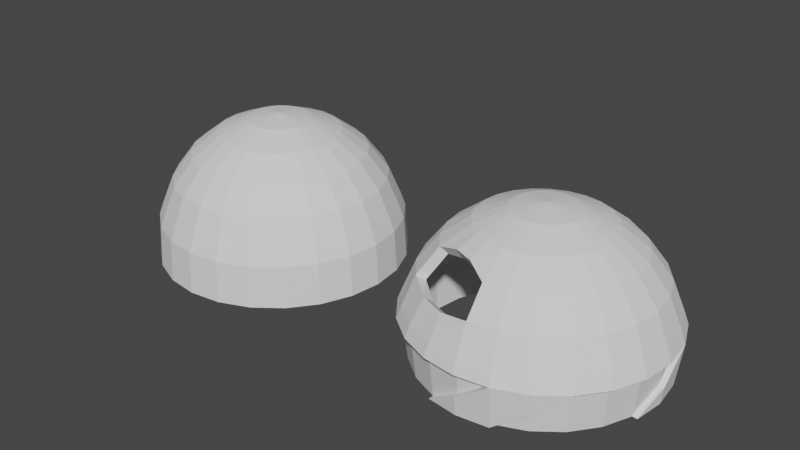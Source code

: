 # Source: wetgenes-3dprint-catball-feeder.blend  (saved by Blender 2.83.19; exported with 4.5.12 LTS)
import bpy
from mathutils import Matrix  # noqa: F401  (used for matrix-valued properties, if any)

bpy.ops.wm.read_factory_settings(use_empty=True)
scene = bpy.context.scene
scene.name = 'Scene'

# ---- collections
col_collection = bpy.data.collections.new('Collection'); scene.collection.children.link(col_collection)

# ---- world
world_world = bpy.data.worlds.new('World'); scene.world = world_world
world_world.use_nodes = True; world_world.node_tree.nodes.clear()
_N = world_world.node_tree.nodes; _L = world_world.node_tree.links
n0 = _N.new('ShaderNodeOutputWorld'); n0.name = 'World Output'; n0.location = (300, 300)
n1 = _N.new('ShaderNodeBackground'); n1.name = 'Background'; n1.location = (10, 300)
n1.inputs[0].default_value = (0.05088, 0.05088, 0.05088, 1.0)
_L.new(n1.outputs[0], n0.inputs[0])
n0.is_active_output = True
world_world.color = (0.05088, 0.05088, 0.05088)
world_world.use_sun_shadow = False
world_world.sun_shadow_jitter_overblur = 0.0

# ---- meshes
me_plane_007 = bpy.data.meshes.new('Plane.007')
me_plane_007.from_pydata([(8.0, 24.0, 3.378e-07), (8.0, -36.0, 2.718e-06), (8.0, 22.0, 4.888e-07), (8.0, -38.0, 2.869e-06), (28.2, 5.327e-05, 7.309e-06), (28.2, -60.0, 4.53e-06), (27.2, -53.8, 4.062e-06), (24.8, -48.0, 3.624e-06), (21.0, -43.0, 3.246e-06), (16.0, -39.2, 2.96e-06), (10.2, -36.8, 2.778e-06), (10.2, 23.2, 9.894e-07), (16.0, 20.8, 2.729e-06), (21.0, 17.0, 4.36e-06), (24.8, 12.0, 5.758e-06), (27.2, 6.2, 6.841e-06), (25.3, 5.341e-05, 6.799e-06), (25.3, -60.0, 4.53e-06), (25.3, -54.3, 4.1e-06), (23.1, -49.0, 3.699e-06), (19.6, -44.4, 3.352e-06), (15.0, -40.9, 3.088e-06), (9.7, -38.7, 2.922e-06), (-0.02473, -36.0, 2.718e-06), (9.7, 21.3, 9.984e-07), (15.0, 19.1, 2.589e-06), (19.6, 15.6, 4.089e-06), (23.1, 11.0, 5.377e-06), (25.3, 5.7, 6.368e-06), (-0.02473, 22.0, -1.661e-06), (-0.02473, 21.5, -1.623e-06), (8.0, 23.0, 4.133e-07), (8.0, -37.0, 2.793e-06), (-0.02473, -35.5, 2.68e-06), (8.0, 23.18, -6.212), (8.0, -36.82, -6.212), (8.0, 21.25, -5.694), (8.0, -38.75, -5.694), (27.2, -54.01, -1.605), (24.8, -48.41, -3.106), (21.0, -43.58, -4.4), (16.0, -39.91, -5.383), (10.2, -37.59, -6.005), (10.2, 22.41, -6.005), (16.0, 20.09, -5.383), (21.0, 16.42, -4.4), (24.8, 11.59, -3.106), (27.2, 5.989, -1.605), (25.3, -54.49, -1.475), (23.1, -49.38, -2.847), (19.6, -44.93, -4.038), (15.0, -41.55, -4.943), (9.7, -39.43, -5.513), (-0.02473, -36.82, -6.212), (9.7, 20.57, -5.513), (15.0, 18.45, -4.943), (19.6, 15.07, -4.038), (23.1, 10.63, -2.847), (25.3, 5.506, -1.475), (-0.02473, 21.25, -5.694), (-0.02473, 20.77, -5.565), (8.0, 22.22, -5.953), (8.0, -37.78, -5.953), (-0.02473, -36.34, -6.341), (8.0, 20.78, -12.0), (8.0, -39.22, -12.0), (8.0, 19.05, -11.0), (8.0, -40.95, -11.0), (27.2, -54.63, -3.1), (24.8, -49.61, -6.0), (21.0, -45.28, -8.5), (16.0, -41.99, -10.4), (10.2, -39.91, -11.6), (10.2, 20.09, -11.6), (16.0, 18.01, -10.4), (21.0, 14.72, -8.5), (24.8, 10.39, -6.0), (27.2, 5.369, -3.1), (25.3, -55.06, -2.85), (23.1, -50.47, -5.5), (19.6, -46.49, -7.8), (15.0, -43.46, -9.55), (9.7, -41.55, -10.65), (-0.02473, -39.22, -12.0), (9.7, 18.45, -10.65), (15.0, 16.54, -9.55), (19.6, 13.51, -7.8), (23.1, 9.526, -5.5), (25.3, 4.936, -2.85), (-0.02473, 19.05, -11.0), (-0.02473, 18.62, -10.75), (8.0, 19.92, -11.5), (8.0, -40.08, -11.5), (-0.02473, -38.78, -12.25), (8.0, 16.97, -16.97), (8.0, -43.03, -16.97), (8.0, 15.56, -15.56), (8.0, -44.44, -15.56), (27.2, -55.62, -4.384), (24.8, -51.51, -8.485), (21.0, -47.98, -12.02), (16.0, -45.29, -14.71), (10.2, -43.6, -16.4), (10.2, 16.4, -16.4), (16.0, 14.71, -14.71), (21.0, 12.02, -12.02), (24.8, 8.485, -8.485), (27.2, 4.384, -4.384), (25.3, -55.97, -4.031), (23.1, -52.22, -7.778), (19.6, -48.97, -11.03), (15.0, -46.49, -13.51), (9.7, -44.94, -15.06), (-0.02473, -43.03, -16.97), (9.7, 15.06, -15.06), (15.0, 13.51, -13.51), (19.6, 11.03, -11.03), (23.1, 7.778, -7.778), (25.3, 4.031, -4.031), (-0.02473, 15.56, -15.56), (-0.02473, 15.2, -15.2), (8.0, 16.26, -16.26), (8.0, -43.74, -16.26), (-0.02473, -42.68, -17.32), (8.0, 12.0, -20.78), (8.0, -48.0, -20.78), (8.0, 11.0, -19.05), (8.0, -49.0, -19.05), (27.2, -56.9, -5.369), (24.8, -54.0, -10.39), (21.0, -51.5, -14.72), (16.0, -49.6, -18.01), (10.2, -48.4, -20.09), (10.2, 11.6, -20.09), (16.0, 10.4, -18.01), (21.0, 8.5, -14.72), (24.8, 6.0, -10.39), (27.2, 3.1, -5.369), (25.3, -57.15, -4.936), (23.1, -54.5, -9.526), (19.6, -52.2, -13.51), (15.0, -50.45, -16.54), (9.7, -49.35, -18.45), (-0.02474, -48.0, -20.78), (9.7, 10.65, -18.45), (15.0, 9.55, -16.54), (19.6, 7.8, -13.51), (23.1, 5.5, -9.526), (25.3, 2.85, -4.936), (-0.02473, 11.0, -19.05), (-0.02473, 10.75, -18.62), (4.463, -71.72, 20.3), (-0.02474, -47.75, -21.22), (8.0, 6.212, -23.18), (8.0, -53.79, -23.18), (8.0, 5.694, -21.25), (8.0, -54.31, -21.25), (27.2, -58.4, -5.989), (24.8, -56.89, -11.59), (21.0, -55.6, -16.42), (16.0, -54.62, -20.09), (10.2, -54.0, -22.41), (10.2, 6.005, -22.41), (16.0, 5.383, -20.09), (21.0, 4.4, -16.42), (24.8, 3.106, -11.59), (27.2, 1.605, -5.989), (25.3, -58.52, -5.506), (23.1, -57.15, -10.63), (19.6, -55.96, -15.07), (15.0, -55.06, -18.45), (9.7, -54.49, -20.57), (-0.02474, -53.79, -23.18), (9.7, 5.513, -20.57), (15.0, 4.943, -18.45), (19.6, 4.038, -15.07), (23.1, 2.847, -10.63), (25.3, 1.475, -5.506), (-0.02473, 5.694, -21.25), (-0.02473, 5.565, -20.77), (8.0, 5.953, -22.22), (8.0, -54.05, -22.22), (-0.02474, -53.66, -23.67), (8.0, 4.959e-05, -24.0), (8.0, -60.0, -24.0), (8.0, 4.959e-05, -22.0), (8.0, -60.0, -22.0), (27.2, -60.0, -6.2), (24.8, -60.0, -12.0), (21.0, -60.0, -17.0), (16.0, -60.0, -20.8), (10.2, -60.0, -23.2), (10.2, 4.959e-05, -23.2), (16.0, 4.959e-05, -20.8), (21.0, 4.959e-05, -17.0), (24.8, 4.959e-05, -12.0), (27.2, 5.341e-05, -6.2), (25.3, -60.0, -5.7), (23.1, -60.0, -11.0), (19.6, -60.0, -15.6), (15.0, -60.0, -19.1), (9.7, -60.0, -21.3), (-0.02474, -60.0, -24.0), (9.7, 4.959e-05, -21.3), (15.0, 4.959e-05, -19.1), (19.6, 4.959e-05, -15.6), (23.1, 4.959e-05, -11.0), (25.3, 5.341e-05, -5.7), (-0.02473, 4.578e-05, -22.0), (-0.02473, 4.578e-05, -21.5), (8.0, 4.959e-05, -23.0), (8.0, -60.0, -23.0), (-0.02474, -60.0, -24.5), (8.0, -6.212, -23.18), (8.0, -66.21, -23.18), (8.0, -5.694, -21.25), (8.0, -65.69, -21.25), (27.2, -61.6, -5.989), (24.8, -63.11, -11.59), (21.0, -64.4, -16.42), (16.0, -65.38, -20.09), (10.2, -66.0, -22.41), (10.2, -6.005, -22.41), (15.05, -5.383, -20.09), (22.45, -3.96, -14.78), (24.8, -3.106, -11.59), (27.2, -1.605, -5.989), (25.3, -61.48, -5.506), (23.1, -62.85, -10.63), (19.6, -64.04, -15.07), (15.0, -64.94, -18.45), (9.7, -65.51, -20.57), (-0.02474, -66.21, -23.18), (9.7, -5.513, -20.57), (13.55, -4.943, -18.45), (20.56, -3.634, -13.56), (23.1, -2.847, -10.63), (25.3, -1.475, -5.506), (-0.02473, -5.694, -21.25), (-0.02473, -5.565, -20.77), (8.0, -5.953, -22.22), (8.0, -65.95, -22.22), (-0.02474, -66.34, -23.67), (8.0, -12.0, -20.78), (8.0, -72.0, -20.78), (8.0, -11.0, -19.05), (8.0, -71.0, -19.05), (27.2, -63.1, -5.369), (24.8, -66.0, -10.39), (21.0, -68.5, -14.72), (16.0, -70.4, -18.01), (10.2, -71.6, -20.09), (10.2, -11.6, -20.09), (15.05, -10.4, -18.01), (22.45, -7.65, -13.25), (24.8, -6.0, -10.39), (27.2, -3.1, -5.369), (25.3, -62.85, -4.936), (23.1, -65.5, -9.526), (19.6, -67.8, -13.51), (15.0, -69.55, -16.54), (9.7, -70.65, -18.45), (-0.02474, -72.0, -20.78), (9.7, -10.65, -18.45), (13.55, -9.55, -16.54), (20.56, -7.02, -12.16), (23.1, -5.5, -9.526), (25.3, -2.85, -4.936), (-0.02473, -11.0, -19.05), (-0.02473, -10.75, -18.62), (8.0, -11.5, -19.92), (8.0, -71.5, -19.92), (-0.02474, -72.25, -21.22), (8.0, -16.97, -16.97), (8.0, -76.97, -16.97), (8.0, -15.56, -15.56), (8.0, -75.56, -15.56), (27.2, -64.38, -4.384), (24.8, -68.49, -8.485), (21.0, -72.02, -12.02), (16.0, -74.71, -14.71), (10.2, -76.41, -16.4), (10.2, -16.4, -16.4), (16.0, -14.71, -14.71), (21.0, -12.02, -12.02), (24.8, -8.485, -8.485), (27.2, -4.384, -4.384), (25.3, -64.03, -4.031), (23.1, -67.78, -7.778), (19.6, -71.03, -11.03), (15.0, -73.51, -13.51), (9.7, -75.06, -15.06), (-0.02474, -76.97, -16.97), (9.7, -15.06, -15.06), (15.0, -13.51, -13.51), (19.6, -11.03, -11.03), (23.1, -7.778, -7.778), (25.3, -4.03, -4.031), (-0.02473, -15.56, -15.56), (-0.02473, -15.2, -15.2), (8.0, -16.26, -16.26), (8.0, -76.26, -16.26), (-0.02474, -77.32, -17.32), (8.0, -20.78, -12.0), (8.0, -80.78, -12.0), (8.0, -19.05, -11.0), (8.0, -79.05, -11.0), (27.2, -65.37, -3.1), (24.8, -70.39, -6.0), (21.0, -74.72, -8.5), (16.0, -78.01, -10.4), (10.2, -80.09, -11.6), (10.2, -20.09, -11.6), (16.0, -18.01, -10.4), (21.0, -14.72, -8.5), (24.8, -10.39, -6.0), (27.2, -5.369, -3.1), (25.3, -64.94, -2.85), (23.1, -69.53, -5.5), (19.6, -73.51, -7.8), (15.0, -76.54, -9.55), (9.7, -78.45, -10.65), (-0.02474, -80.78, -12.0), (9.7, -18.45, -10.65), (15.0, -16.54, -9.55), (19.6, -13.51, -7.8), (23.1, -9.526, -5.5), (25.3, -4.936, -2.85), (-0.02473, -19.05, -11.0), (-0.02473, -18.62, -10.75), (4.38, -36.55, 2.759e-06), (-0.02474, -81.22, -12.25), (8.0, -23.18, -6.212), (8.0, -83.18, -6.212), (8.0, -21.25, -5.694), (8.0, -81.25, -5.694), (27.2, -65.99, -1.605), (24.8, -71.59, -3.106), (21.0, -76.42, -4.4), (16.0, -80.09, -5.383), (10.2, -82.41, -6.005), (10.2, -22.41, -6.005), (16.0, -20.09, -5.383), (21.0, -16.42, -4.4), (24.8, -11.59, -3.106), (27.2, -5.989, -1.605), (25.3, -65.51, -1.475), (23.1, -70.63, -2.847), (19.6, -75.07, -4.038), (15.0, -78.45, -4.943), (9.7, -80.57, -5.513), (-0.02474, -83.18, -6.212), (9.7, -20.57, -5.513), (15.0, -18.45, -4.943), (19.6, -15.07, -4.038), (23.1, -10.63, -2.847), (25.3, -5.506, -1.475), (-0.02473, -21.25, -5.694), (-0.02473, -20.77, -5.565), (8.0, -22.22, -5.953), (8.0, -82.22, -5.953), (-0.02474, -83.67, -6.341), (8.0, -24.0, 6.06e-06), (8.0, -84.0, 8.44e-06), (8.0, -22.0, 5.734e-06), (8.0, -82.0, 8.114e-06), (27.2, -66.2, 5.54e-06), (24.8, -72.0, 6.485e-06), (21.0, -77.0, 7.3e-06), (16.0, -80.8, 7.919e-06), (10.2, -83.2, 8.31e-06), (10.2, -23.2, 6.521e-06), (16.0, -20.8, 7.688e-06), (21.0, -17.0, 8.413e-06), (24.8, -12.0, 8.619e-06), (27.2, -6.2, 8.319e-06), (25.3, -65.7, 5.459e-06), (23.1, -71.0, 6.322e-06), (19.6, -75.6, 7.071e-06), (15.0, -79.1, 7.642e-06), (9.7, -81.3, 8e-06), (-0.02474, -84.0, 8.44e-06), (9.7, -21.3, 6.077e-06), (15.0, -19.1, 7.143e-06), (19.6, -15.6, 7.808e-06), (23.1, -11.0, 7.999e-06), (25.3, -5.7, 7.727e-06), (-0.02473, -22.0, 3.584e-06), (-0.02473, -21.5, 3.503e-06), (8.0, -23.0, 5.897e-06), (8.0, -83.0, 8.277e-06), (-0.02474, -84.5, 8.521e-06), (8.0, -23.18, 6.212), (8.0, -83.18, 6.212), (8.0, -21.25, 5.694), (8.0, -81.25, 5.694), (27.2, -65.99, 1.605), (24.8, -71.59, 3.106), (21.0, -76.42, 4.4), (16.0, -80.09, 5.383), (10.2, -82.41, 6.005), (10.2, -22.41, 6.005), (16.0, -20.09, 5.383), (21.0, -16.42, 4.4), (24.8, -11.59, 3.106), (27.2, -5.989, 1.605), (25.3, -65.51, 1.475), (23.1, -70.63, 2.847), (19.6, -75.07, 4.038), (15.0, -78.45, 4.943), (9.7, -80.57, 5.513), (-0.02474, -83.18, 6.212), (9.7, -20.57, 5.513), (15.0, -18.45, 4.943), (19.6, -15.07, 4.038), (23.1, -10.63, 2.847), (25.3, -5.506, 1.475), (-0.02473, -21.25, 5.694), (-0.02473, -20.77, 5.565), (8.0, -22.22, 5.953), (8.0, -82.22, 5.953), (-0.02474, -83.67, 6.341), (8.0, -20.78, 12.0), (8.0, -80.78, 12.0), (8.0, -19.05, 11.0), (8.0, -79.05, 11.0), (27.2, -65.37, 3.1), (24.8, -70.39, 6.0), (21.0, -74.72, 8.5), (16.0, -78.01, 10.4), (10.2, -80.09, 11.6), (10.2, -20.09, 11.6), (16.0, -18.01, 10.4), (21.0, -14.72, 8.5), (24.8, -10.39, 6.0), (27.2, -5.369, 3.1), (25.3, -64.94, 2.85), (23.1, -69.53, 5.5), (19.6, -73.51, 7.8), (15.0, -76.54, 9.55), (9.7, -78.45, 10.65), (-0.02474, -80.78, 12.0), (9.7, -18.45, 10.65), (15.0, -16.54, 9.55), (19.6, -13.51, 7.8), (23.1, -9.526, 5.5), (25.3, -4.936, 2.85), (-0.02473, -19.05, 11.0), (-0.02473, -18.62, 10.75), (8.0, -19.92, 11.5), (8.0, -79.92, 11.5), (-0.02474, -81.22, 12.25), (8.0, -16.97, 16.97), (8.0, -76.97, 16.97), (8.0, -15.56, 15.56), (8.0, -75.56, 15.56), (27.2, -64.38, 4.384), (24.8, -68.49, 8.485), (21.0, -72.02, 12.02), (16.0, -74.71, 14.71), (10.2, -76.41, 16.4), (10.2, -16.4, 16.4), (16.0, -14.71, 14.71), (21.0, -12.02, 12.02), (24.8, -8.485, 8.485), (27.2, -4.384, 4.384), (25.3, -64.03, 4.031), (23.1, -67.78, 7.778), (19.6, -71.03, 11.03), (15.0, -73.51, 13.51), (9.7, -75.06, 15.06), (-0.02474, -76.97, 16.97), (9.7, -15.06, 15.06), (15.0, -13.51, 13.51), (19.6, -11.03, 11.03), (23.1, -7.778, 7.778), (25.3, -4.03, 4.031), (-0.02473, -15.56, 15.56), (-0.02473, -15.2, 15.2), (8.0, -16.26, 16.26), (8.0, -76.26, 16.26), (-0.02474, -77.32, 17.32), (8.0, -12.0, 20.78), (8.0, -72.0, 20.78), (8.0, -11.0, 19.05), (8.0, -71.0, 19.05), (27.2, -63.1, 5.369), (24.8, -66.0, 10.39), (21.0, -68.5, 14.72), (16.0, -70.4, 18.01), (10.2, -71.6, 20.09), (10.2, -11.6, 20.09), (16.0, -10.4, 18.01), (21.0, -8.5, 14.72), (24.8, -6.0, 10.39), (27.2, -3.1, 5.369), (25.3, -62.85, 4.936), (23.1, -65.5, 9.526), (19.6, -67.8, 13.51), (15.0, -69.55, 16.54), (9.7, -70.65, 18.45), (-0.02474, -72.0, 20.78), (9.7, -10.65, 18.45), (15.0, -9.55, 16.54), (19.6, -7.8, 13.51), (23.1, -5.5, 9.526), (25.3, -2.85, 4.936), (-0.02473, -11.0, 19.05), (-0.02473, -10.75, 18.62), (4.464, -39.7, 11.72), (-0.02474, -72.25, 21.22), (8.0, -6.212, 23.18), (8.0, -66.21, 23.18), (8.0, -5.694, 21.25), (8.0, -65.69, 21.25), (27.2, -61.6, 5.989), (24.8, -63.11, 11.59), (21.0, -64.4, 16.42), (16.0, -65.38, 20.09), (10.2, -66.0, 22.41), (10.2, -6.005, 22.41), (16.0, -5.383, 20.09), (21.0, -4.4, 16.42), (24.8, -3.106, 11.59), (27.2, -1.605, 5.989), (25.3, -61.48, 5.506), (23.1, -62.85, 10.63), (19.6, -64.04, 15.07), (15.0, -64.94, 18.45), (9.7, -65.51, 20.57), (-0.02474, -66.21, 23.18), (9.7, -5.513, 20.57), (15.0, -4.943, 18.45), (19.6, -4.038, 15.07), (23.1, -2.847, 10.63), (25.3, -1.475, 5.506), (-0.02473, -5.694, 21.25), (-0.02473, -5.565, 20.77), (8.0, -5.953, 22.22), (8.0, -65.95, 22.22), (-0.02474, -66.34, 23.67), (8.0, 5.341e-05, 24.0), (8.0, -60.0, 24.0), (8.0, 5.341e-05, 22.0), (8.0, -60.0, 22.0), (27.2, -60.0, 6.2), (24.8, -60.0, 12.0), (21.0, -60.0, 17.0), (16.0, -60.0, 20.8), (10.2, -60.0, 23.2), (10.2, 5.341e-05, 23.2), (16.0, 5.341e-05, 20.8), (21.0, 5.341e-05, 17.0), (24.8, 5.341e-05, 12.0), (27.2, 5.341e-05, 6.2), (25.3, -60.0, 5.7), (23.1, -60.0, 11.0), (19.6, -60.0, 15.6), (15.0, -60.0, 19.1), (9.7, -60.0, 21.3), (-0.02474, -60.0, 24.0), (9.7, 5.341e-05, 21.3), (15.0, 5.341e-05, 19.1), (19.6, 5.341e-05, 15.6), (23.1, 5.722e-05, 11.0), (25.3, 5.341e-05, 5.7), (-0.02473, 5.341e-05, 22.0), (-0.02473, 4.959e-05, 21.5), (8.0, 5.341e-05, 23.0), (8.0, -60.0, 23.0), (-0.02474, -60.0, 24.5), (8.0, 6.212, 23.18), (8.0, -53.79, 23.18), (8.0, 5.694, 21.25), (8.0, -54.31, 21.25), (27.2, -58.4, 5.989), (24.8, -56.89, 11.59), (21.0, -55.6, 16.42), (16.0, -54.62, 20.09), (10.2, -54.0, 22.41), (10.2, 6.005, 22.41), (15.05, 5.383, 20.09), (22.44, 3.96, 14.78), (24.8, 3.106, 11.59), (27.2, 1.605, 5.989), (25.3, -58.52, 5.506), (23.1, -57.15, 10.63), (19.6, -55.96, 15.07), (15.0, -55.06, 18.45), (9.7, -54.49, 20.57), (-0.02474, -53.79, 23.18), (9.7, 5.513, 20.57), (13.55, 4.943, 18.45), (20.55, 3.634, 13.56), (23.1, 2.847, 10.63), (25.3, 1.475, 5.506), (-0.02473, 5.694, 21.25), (-0.02473, 5.565, 20.77), (8.0, 5.953, 22.22), (8.0, -54.05, 22.22), (-0.02474, -53.66, 23.67), (8.0, 12.0, 20.78), (8.0, -48.0, 20.78), (8.0, 11.0, 19.05), (8.0, -49.0, 19.05), (27.2, -56.9, 5.369), (24.8, -54.0, 10.39), (21.0, -51.5, 14.72), (16.0, -49.6, 18.01), (10.2, -48.4, 20.09), (10.2, 11.6, 20.09), (15.05, 10.4, 18.01), (22.44, 7.65, 13.25), (24.8, 6.0, 10.39), (27.2, 3.1, 5.369), (25.3, -57.15, 4.936), (23.1, -54.5, 9.526), (19.6, -52.2, 13.51), (15.0, -50.45, 16.54), (9.7, -49.35, 18.45), (-0.02474, -48.0, 20.78), (9.7, 10.65, 18.45), (13.55, 9.55, 16.54), (20.55, 7.02, 12.16), (23.1, 5.5, 9.526), (25.3, 2.85, 4.936), (-0.02473, 11.0, 19.05), (-0.02473, 10.75, 18.62), (8.0, 11.5, 19.92), (8.0, -48.5, 19.92), (-0.02474, -47.75, 21.22), (8.0, 16.97, 16.97), (8.0, -43.03, 16.97), (8.0, 15.56, 15.56), (8.0, -44.44, 15.56), (27.2, -55.62, 4.384), (24.8, -51.51, 8.485), (21.0, -47.98, 12.02), (16.0, -45.29, 14.71), (10.2, -43.6, 16.4), (10.2, 16.4, 16.4), (16.0, 14.71, 14.71), (21.0, 12.02, 12.02), (24.8, 8.485, 8.485), (27.2, 4.384, 4.384), (25.3, -55.97, 4.031), (23.1, -52.22, 7.778), (19.6, -48.97, 11.03), (15.0, -46.49, 13.51), (9.7, -44.94, 15.06), (-0.02473, -43.03, 16.97), (9.7, 15.06, 15.06), (15.0, 13.51, 13.51), (19.6, 11.03, 11.03), (23.1, 7.778, 7.778), (25.3, 4.031, 4.031), (-0.02473, 15.56, 15.56), (-0.02473, 15.2, 15.2), (8.0, 16.26, 16.26), (8.0, -43.74, 16.26), (-0.02473, -42.68, 17.32), (8.0, 20.78, 12.0), (8.0, -39.22, 12.0), (8.0, 19.05, 11.0), (8.0, -40.95, 11.0), (27.2, -54.63, 3.1), (24.8, -49.61, 6.0), (21.0, -45.28, 8.5), (16.0, -41.99, 10.4), (10.2, -39.91, 11.6), (10.2, 20.09, 11.6), (16.0, 18.01, 10.4), (21.0, 14.72, 8.5), (24.8, 10.39, 6.0), (27.2, 5.369, 3.1), (25.3, -55.06, 2.85), (23.1, -50.47, 5.5), (19.6, -46.49, 7.8), (15.0, -43.46, 9.55), (9.7, -41.55, 10.65), (-0.02473, -39.22, 12.0), (9.7, 18.45, 10.65), (15.0, 16.54, 9.55), (19.6, 13.51, 7.8), (23.1, 9.526, 5.5), (25.3, 4.936, 2.85), (-0.02473, 19.05, 11.0), (-0.02473, 18.62, 10.75), (4.292, -60.0, 23.46), (-0.02473, -38.78, 12.25), (8.0, 23.18, 6.212), (8.0, -36.82, 6.212), (8.0, 21.25, 5.694), (8.0, -38.75, 5.694), (27.2, -54.01, 1.605), (24.8, -48.41, 3.106), (21.0, -43.58, 4.4), (16.0, -39.91, 5.383), (10.2, -37.59, 6.005), (10.2, 22.41, 6.005), (16.0, 20.09, 5.383), (21.0, 16.42, 4.4), (24.8, 11.59, 3.106), (27.2, 5.989, 1.605), (25.3, -54.49, 1.475), (23.1, -49.38, 2.847), (19.6, -44.93, 4.038), (15.0, -41.55, 4.943), (9.7, -39.43, 5.513), (-0.02473, -36.82, 6.212), (9.7, 20.57, 5.513), (15.0, 18.45, 4.943), (19.6, 15.07, 4.038), (23.1, 10.63, 2.847), (25.3, 5.506, 1.475), (-0.02473, 21.25, 5.694), (-0.02473, 20.77, 5.565), (8.0, 22.22, 5.953), (8.0, -37.78, 5.953), (-0.02473, -36.34, 6.341), (3.743, 4.578e-05, -22.47), (4.146, 11.26, -19.5), (3.491, 22.44, -7.558e-07), (3.454, 19.43, 11.22), (3.559, 5.341e-05, 22.44), (3.364, -11.21, 19.42), (3.601, -22.45, 4.625e-06), (3.963, -19.48, -11.25), (3.367, 23.43, 0.04861), (-0.02473, 22.99, -2.054e-06), (-0.02473, 22.23, -5.824), (-0.02473, 4.578e-05, -22.99), (-0.02473, 5.92, -22.22), (-0.02473, -5.824, -22.23), (4.61, -80.29, -11.71), (4.402, -83.45, 8.35e-06), (4.326, -60.0, -23.46), (-0.02473, -22.99, 3.811e-06), (-0.02473, -22.22, -5.921), (-0.02473, -22.23, 5.824), (4.512, -48.28, -20.3), (-0.02473, 5.341e-05, 22.99), (-0.02473, -5.925, 22.22), (-0.02473, 5.824, 22.23), (-0.02473, 22.22, 5.925), (3.619, 0.0497, -23.46), (3.478, -23.44, -0.04907), (3.436, -0.04885, 23.44), (4.022, 11.71, -20.38), (3.33, 20.31, 11.67), (3.24, -11.66, 20.3), (3.839, -20.36, -11.7), (-0.02473, -37.8, -6.082), (-0.02473, -36.99, 2.868e-06), (4.339, -71.27, 19.42), (-0.02474, -65.99, 22.22), (-0.02474, -60.0, -23.01), (-0.02474, -54.01, -22.22), (-0.02474, -66.08, -22.2), (4.256, -37.54, -0.04891), (-0.02474, -83.01, 8.223e-06), (-0.02474, -82.22, -5.988), (-0.02474, -82.2, 6.082), (4.34, -40.58, 11.27), (-0.02473, -37.78, 5.987), (-0.02474, -60.0, 23.01), (-0.02474, -53.92, 22.2), (4.169, -59.95, 22.47), (4.388, -48.74, -19.41), (4.486, -79.4, -11.26), (4.202, -60.05, -22.47), (4.279, -82.46, 0.04899)], [], [(5, 38, 6), (5, 68, 38), (5, 98, 68), (5, 128, 98), (5, 157, 128), (5, 187, 157), (5, 217, 187), (5, 247, 217), (5, 277, 247), (5, 307, 277), (5, 336, 307), (5, 366, 336), (5, 396, 366), (5, 426, 396), (5, 456, 426), (5, 486, 456), (5, 515, 486), (5, 545, 515), (5, 575, 545), (5, 605, 575), (5, 635, 605), (5, 665, 635), (5, 694, 665), (5, 6, 694), (6, 38, 39, 7), (38, 68, 69, 39), (68, 98, 99, 69), (98, 128, 129, 99), (128, 157, 158, 129), (157, 187, 188, 158), (187, 217, 218, 188), (217, 247, 248, 218), (247, 277, 278, 248), (277, 307, 308, 278), (307, 336, 337, 308), (336, 366, 367, 337), (366, 396, 397, 367), (396, 426, 427, 397), (426, 456, 457, 427), (456, 486, 487, 457), (486, 515, 516, 487), (515, 545, 546, 516), (545, 575, 576, 546), (575, 605, 606, 576), (605, 635, 636, 606), (635, 665, 666, 636), (665, 694, 695, 666), (694, 6, 7, 695), (7, 39, 40, 8), (39, 69, 70, 40), (69, 99, 100, 70), (99, 129, 130, 100), (129, 158, 159, 130), (158, 188, 189, 159), (188, 218, 219, 189), (218, 248, 249, 219), (248, 278, 279, 249), (278, 308, 309, 279), (308, 337, 338, 309), (337, 367, 368, 338), (367, 397, 398, 368), (397, 427, 428, 398), (427, 457, 458, 428), (457, 487, 488, 458), (487, 516, 517, 488), (516, 546, 547, 517), (546, 576, 577, 547), (576, 606, 607, 577), (606, 636, 637, 607), (636, 666, 667, 637), (666, 695, 696, 667), (695, 7, 8, 696), (8, 40, 41, 9), (40, 70, 71, 41), (70, 100, 101, 71), (100, 130, 131, 101), (130, 159, 160, 131), (159, 189, 190, 160), (189, 219, 220, 190), (219, 249, 250, 220), (249, 279, 280, 250), (279, 309, 310, 280), (309, 338, 339, 310), (338, 368, 369, 339), (368, 398, 399, 369), (398, 428, 429, 399), (428, 458, 459, 429), (458, 488, 489, 459), (488, 517, 518, 489), (517, 547, 548, 518), (547, 577, 578, 548), (577, 607, 608, 578), (607, 637, 638, 608), (637, 667, 668, 638), (667, 696, 697, 668), (696, 8, 9, 697), (9, 41, 42, 10), (41, 71, 72, 42), (71, 101, 102, 72), (101, 131, 132, 102), (131, 160, 161, 132), (160, 190, 191, 161), (190, 220, 221, 191), (220, 250, 251, 221), (250, 280, 281, 251), (280, 310, 311, 281), (310, 339, 340, 311), (339, 369, 370, 340), (369, 399, 400, 370), (399, 429, 430, 400), (429, 459, 460, 430), (459, 489, 490, 460), (489, 518, 519, 490), (518, 548, 549, 519), (548, 578, 579, 549), (578, 608, 609, 579), (608, 638, 639, 609), (638, 668, 669, 639), (668, 697, 698, 669), (697, 9, 10, 698), (12, 44, 43, 11), (44, 74, 73, 43), (74, 104, 103, 73), (104, 134, 133, 103), (134, 163, 162, 133), (163, 193, 192, 162), (193, 223, 222, 192), (223, 253, 252, 222), (253, 283, 282, 252), (283, 313, 312, 282), (313, 342, 341, 312), (342, 372, 371, 341), (372, 402, 401, 371), (402, 432, 431, 401), (432, 462, 461, 431), (462, 492, 491, 461), (492, 521, 520, 491), (521, 551, 550, 520), (551, 581, 580, 550), (581, 611, 610, 580), (611, 641, 640, 610), (641, 671, 670, 640), (671, 700, 699, 670), (700, 12, 11, 699), (13, 45, 44, 12), (45, 75, 74, 44), (75, 105, 104, 74), (105, 135, 134, 104), (135, 164, 163, 134), (164, 194, 193, 163), (284, 283, 294, 295), (253, 264, 294, 283), (223, 234, 264, 253), (284, 314, 313, 283), (314, 343, 342, 313), (343, 373, 372, 342), (373, 403, 402, 372), (403, 433, 432, 402), (433, 463, 462, 432), (463, 493, 492, 462), (493, 522, 521, 492), (522, 552, 551, 521), (582, 612, 623, 593), (612, 642, 653, 623), (652, 653, 642, 641), (642, 672, 671, 641), (672, 701, 700, 671), (701, 13, 12, 700), (14, 46, 45, 13), (46, 76, 75, 45), (76, 106, 105, 75), (106, 136, 135, 105), (136, 165, 164, 135), (165, 195, 194, 164), (195, 225, 224, 194), (225, 255, 254, 224), (255, 285, 284, 254), (285, 315, 314, 284), (315, 344, 343, 314), (344, 374, 373, 343), (374, 404, 403, 373), (404, 434, 433, 403), (434, 464, 463, 433), (464, 494, 493, 463), (494, 523, 522, 493), (523, 553, 552, 522), (553, 583, 582, 552), (583, 613, 612, 582), (613, 643, 642, 612), (643, 673, 672, 642), (673, 702, 701, 672), (702, 14, 13, 701), (15, 47, 46, 14), (47, 77, 76, 46), (77, 107, 106, 76), (107, 137, 136, 106), (137, 166, 165, 136), (166, 196, 195, 165), (196, 226, 225, 195), (226, 256, 255, 225), (256, 286, 285, 255), (286, 316, 315, 285), (316, 345, 344, 315), (345, 375, 374, 344), (375, 405, 404, 374), (405, 435, 434, 404), (435, 465, 464, 434), (465, 495, 494, 464), (495, 524, 523, 494), (524, 554, 553, 523), (554, 584, 583, 553), (584, 614, 613, 583), (614, 644, 643, 613), (644, 674, 673, 643), (674, 703, 702, 673), (703, 15, 14, 702), (4, 47, 15), (4, 77, 47), (4, 107, 77), (4, 137, 107), (4, 166, 137), (4, 196, 166), (4, 226, 196), (4, 256, 226), (4, 286, 256), (4, 316, 286), (4, 345, 316), (4, 375, 345), (4, 405, 375), (4, 435, 405), (4, 465, 435), (4, 495, 465), (4, 524, 495), (4, 554, 524), (4, 584, 554), (4, 614, 584), (4, 644, 614), (4, 674, 644), (4, 703, 674), (4, 15, 703), (18, 48, 17), (48, 78, 17), (78, 108, 17), (108, 138, 17), (138, 167, 17), (167, 197, 17), (197, 227, 17), (227, 257, 17), (257, 287, 17), (287, 317, 17), (317, 346, 17), (346, 376, 17), (376, 406, 17), (406, 436, 17), (436, 466, 17), (466, 496, 17), (496, 525, 17), (525, 555, 17), (555, 585, 17), (585, 615, 17), (615, 645, 17), (645, 675, 17), (675, 704, 17), (704, 18, 17), (19, 49, 48, 18), (49, 79, 78, 48), (79, 109, 108, 78), (109, 139, 138, 108), (139, 168, 167, 138), (168, 198, 197, 167), (198, 228, 227, 197), (228, 258, 257, 227), (258, 288, 287, 257), (288, 318, 317, 287), (318, 347, 346, 317), (347, 377, 376, 346), (377, 407, 406, 376), (407, 437, 436, 406), (437, 467, 466, 436), (467, 497, 496, 466), (497, 526, 525, 496), (526, 556, 555, 525), (556, 586, 585, 555), (586, 616, 615, 585), (616, 646, 645, 615), (646, 676, 675, 645), (676, 705, 704, 675), (705, 19, 18, 704), (20, 50, 49, 19), (50, 80, 79, 49), (80, 110, 109, 79), (110, 140, 139, 109), (140, 169, 168, 139), (169, 199, 198, 168), (199, 229, 228, 198), (229, 259, 258, 228), (259, 289, 288, 258), (289, 319, 318, 288), (319, 348, 347, 318), (348, 378, 377, 347), (378, 408, 407, 377), (408, 438, 437, 407), (438, 468, 467, 437), (468, 498, 497, 467), (498, 527, 526, 497), (527, 557, 556, 526), (557, 587, 586, 556), (587, 617, 616, 586), (617, 647, 646, 616), (647, 677, 676, 646), (677, 706, 705, 676), (706, 20, 19, 705), (21, 51, 50, 20), (51, 81, 80, 50), (81, 111, 110, 80), (111, 141, 140, 110), (141, 170, 169, 140), (170, 200, 199, 169), (200, 230, 229, 199), (230, 260, 259, 229), (260, 290, 289, 259), (290, 320, 319, 289), (320, 349, 348, 319), (349, 379, 378, 348), (379, 409, 408, 378), (409, 439, 438, 408), (439, 469, 468, 438), (469, 499, 498, 468), (499, 528, 527, 498), (528, 558, 557, 527), (558, 588, 587, 557), (588, 618, 617, 587), (618, 648, 647, 617), (648, 678, 677, 647), (678, 707, 706, 677), (707, 21, 20, 706), (22, 52, 51, 21), (52, 82, 81, 51), (82, 112, 111, 81), (112, 142, 141, 111), (142, 171, 170, 141), (171, 201, 200, 170), (201, 231, 230, 200), (231, 261, 260, 230), (261, 291, 290, 260), (291, 321, 320, 290), (321, 350, 349, 320), (350, 380, 379, 349), (380, 410, 409, 379), (410, 440, 439, 409), (440, 470, 469, 439), (470, 500, 499, 469), (500, 529, 528, 499), (529, 559, 558, 528), (559, 589, 588, 558), (589, 619, 618, 588), (619, 649, 648, 618), (649, 679, 678, 648), (679, 708, 707, 678), (708, 22, 21, 707), (2, 36, 54, 24), (36, 66, 84, 54), (66, 96, 114, 84), (96, 126, 144, 114), (126, 155, 173, 144), (155, 185, 203, 173), (185, 215, 233, 203), (215, 245, 263, 233), (245, 275, 293, 263), (275, 305, 323, 293), (305, 334, 352, 323), (334, 364, 382, 352), (364, 394, 412, 382), (394, 424, 442, 412), (424, 454, 472, 442), (454, 484, 502, 472), (484, 513, 531, 502), (513, 543, 561, 531), (543, 573, 591, 561), (573, 603, 621, 591), (603, 633, 651, 621), (633, 663, 681, 651), (663, 692, 710, 681), (692, 2, 24, 710), (11, 43, 34, 0), (43, 73, 64, 34), (73, 103, 94, 64), (103, 133, 124, 94), (133, 162, 153, 124), (162, 192, 183, 153), (192, 222, 213, 183), (222, 252, 243, 213), (252, 282, 273, 243), (282, 312, 303, 273), (312, 341, 332, 303), (341, 371, 362, 332), (371, 401, 392, 362), (401, 431, 422, 392), (431, 461, 452, 422), (461, 491, 482, 452), (491, 520, 511, 482), (520, 550, 541, 511), (550, 580, 571, 541), (580, 610, 601, 571), (610, 640, 631, 601), (640, 670, 661, 631), (670, 699, 690, 661), (699, 11, 0, 690), (24, 54, 55, 25), (54, 84, 85, 55), (84, 114, 115, 85), (114, 144, 145, 115), (144, 173, 174, 145), (173, 203, 204, 174), (203, 233, 234, 204), (233, 263, 264, 234), (263, 293, 294, 264), (293, 323, 324, 294), (323, 352, 353, 324), (352, 382, 383, 353), (382, 412, 413, 383), (412, 442, 443, 413), (442, 472, 473, 443), (472, 502, 503, 473), (502, 531, 532, 503), (531, 561, 562, 532), (561, 591, 592, 562), (591, 621, 622, 592), (621, 651, 652, 622), (651, 681, 682, 652), (681, 710, 711, 682), (710, 24, 25, 711), (25, 55, 56, 26), (55, 85, 86, 56), (85, 115, 116, 86), (115, 145, 146, 116), (145, 174, 175, 146), (174, 204, 205, 175), (193, 204, 234, 223), (563, 562, 551, 552), (552, 582, 593, 563), (294, 324, 325, 295), (324, 353, 354, 325), (353, 383, 384, 354), (383, 413, 414, 384), (413, 443, 444, 414), (443, 473, 474, 444), (473, 503, 504, 474), (503, 532, 533, 504), (532, 562, 563, 533), (611, 622, 652, 641), (581, 592, 622, 611), (551, 562, 592, 581), (652, 682, 683, 653), (682, 711, 712, 683), (711, 25, 26, 712), (26, 56, 57, 27), (56, 86, 87, 57), (86, 116, 117, 87), (116, 146, 147, 117), (146, 175, 176, 147), (175, 205, 206, 176), (205, 235, 236, 206), (235, 265, 266, 236), (265, 295, 296, 266), (295, 325, 326, 296), (325, 354, 355, 326), (354, 384, 385, 355), (384, 414, 415, 385), (414, 444, 445, 415), (444, 474, 475, 445), (474, 504, 505, 475), (504, 533, 534, 505), (533, 563, 564, 534), (563, 593, 594, 564), (593, 623, 624, 594), (623, 653, 654, 624), (653, 683, 684, 654), (683, 712, 713, 684), (712, 26, 27, 713), (27, 57, 58, 28), (57, 87, 88, 58), (87, 117, 118, 88), (117, 147, 148, 118), (147, 176, 177, 148), (176, 206, 207, 177), (206, 236, 237, 207), (236, 266, 267, 237), (266, 296, 297, 267), (296, 326, 327, 297), (326, 355, 356, 327), (355, 385, 386, 356), (385, 415, 416, 386), (415, 445, 446, 416), (445, 475, 476, 446), (475, 505, 506, 476), (505, 534, 535, 506), (534, 564, 565, 535), (564, 594, 595, 565), (594, 624, 625, 595), (624, 654, 655, 625), (654, 684, 685, 655), (684, 713, 714, 685), (713, 27, 28, 714), (28, 58, 16), (58, 88, 16), (88, 118, 16), (118, 148, 16), (148, 177, 16), (177, 207, 16), (207, 237, 16), (237, 267, 16), (267, 297, 16), (297, 327, 16), (327, 356, 16), (356, 386, 16), (386, 416, 16), (416, 446, 16), (446, 476, 16), (476, 506, 16), (506, 535, 16), (535, 565, 16), (565, 595, 16), (595, 625, 16), (625, 655, 16), (655, 685, 16), (685, 714, 16), (714, 28, 16), (10, 42, 35, 1), (42, 72, 65, 35), (72, 102, 95, 65), (102, 132, 125, 95), (132, 161, 154, 125), (161, 191, 184, 154), (191, 221, 214, 184), (221, 251, 244, 214), (251, 281, 274, 244), (281, 311, 304, 274), (311, 340, 333, 304), (340, 370, 363, 333), (370, 400, 393, 363), (400, 430, 423, 393), (430, 460, 453, 423), (460, 490, 483, 453), (490, 519, 512, 483), (519, 549, 542, 512), (549, 579, 572, 542), (579, 609, 602, 572), (609, 639, 632, 602), (639, 669, 662, 632), (669, 698, 691, 662), (698, 10, 1, 691), (3, 37, 52, 22), (37, 67, 82, 52), (67, 97, 112, 82), (97, 127, 142, 112), (127, 156, 171, 142), (156, 186, 201, 171), (186, 216, 231, 201), (216, 246, 261, 231), (246, 276, 291, 261), (276, 306, 321, 291), (306, 335, 350, 321), (335, 365, 380, 350), (365, 395, 410, 380), (395, 425, 440, 410), (425, 455, 470, 440), (455, 485, 500, 470), (485, 514, 529, 500), (514, 544, 559, 529), (544, 574, 589, 559), (574, 604, 619, 589), (604, 634, 649, 619), (634, 664, 679, 649), (664, 693, 708, 679), (693, 3, 22, 708), (30, 60, 36, 2), (60, 90, 66, 36), (90, 120, 96, 66), (120, 150, 126, 96), (150, 179, 155, 126), (179, 209, 185, 155), (209, 239, 215, 185), (239, 269, 245, 215), (269, 299, 275, 245), (299, 329, 305, 275), (329, 358, 334, 305), (358, 388, 364, 334), (388, 418, 394, 364), (418, 448, 424, 394), (448, 478, 454, 424), (478, 508, 484, 454), (508, 537, 513, 484), (537, 567, 543, 513), (567, 597, 573, 543), (597, 627, 603, 573), (627, 657, 633, 603), (657, 687, 663, 633), (687, 716, 692, 663), (716, 30, 2, 692), (33, 63, 53, 23), (63, 93, 83, 53), (93, 123, 113, 83), (123, 152, 143, 113), (152, 182, 172, 143), (182, 212, 202, 172), (212, 242, 232, 202), (242, 272, 262, 232), (272, 302, 292, 262), (302, 331, 322, 292), (331, 361, 351, 322), (361, 391, 381, 351), (391, 421, 411, 381), (421, 451, 441, 411), (451, 481, 471, 441), (481, 510, 501, 471), (510, 540, 530, 501), (540, 570, 560, 530), (570, 600, 590, 560), (600, 630, 620, 590), (630, 660, 650, 620), (660, 689, 680, 650), (689, 719, 709, 680), (719, 33, 23, 709), (1, 35, 63, 33), (35, 65, 93, 63), (65, 95, 123, 93), (95, 125, 152, 123), (125, 154, 182, 152), (154, 184, 212, 182), (184, 214, 242, 212), (214, 244, 272, 242), (244, 274, 302, 272), (274, 304, 331, 302), (304, 333, 361, 331), (333, 363, 391, 361), (363, 393, 421, 391), (393, 423, 451, 421), (423, 453, 481, 451), (453, 483, 510, 481), (483, 512, 540, 510), (512, 542, 570, 540), (542, 572, 600, 570), (572, 602, 630, 600), (602, 632, 660, 630), (632, 662, 689, 660), (662, 691, 719, 689), (691, 1, 33, 719), (29, 59, 60, 30), (59, 89, 90, 60), (89, 119, 120, 90), (119, 149, 150, 120), (149, 178, 179, 150), (178, 208, 209, 179), (208, 238, 239, 209), (238, 268, 269, 239), (268, 298, 299, 269), (298, 328, 329, 299), (328, 357, 358, 329), (357, 387, 388, 358), (387, 417, 418, 388), (417, 447, 448, 418), (447, 477, 478, 448), (477, 507, 508, 478), (507, 536, 537, 508), (536, 566, 567, 537), (566, 596, 597, 567), (596, 626, 627, 597), (626, 656, 657, 627), (656, 686, 687, 657), (686, 715, 716, 687), (715, 29, 30, 716), (32, 62, 37, 3), (62, 92, 67, 37), (92, 122, 97, 67), (181, 211, 186, 156), (211, 241, 216, 186), (241, 271, 246, 216), (271, 301, 276, 246), (360, 390, 365, 335), (390, 420, 395, 365), (420, 450, 425, 395), (450, 480, 455, 425), (539, 569, 544, 514), (569, 599, 574, 544), (599, 629, 604, 574), (629, 659, 634, 604), (718, 32, 3, 693), (31, 61, 59, 722), (61, 91, 89, 59), (91, 121, 119, 89), (121, 721, 149, 119), (721, 748, 732, 178), (688, 767, 766, 590), (210, 240, 238, 720), (240, 270, 268, 238), (270, 300, 298, 268), (300, 727, 328, 298), (530, 755, 754, 151), (121, 94, 748, 721), (389, 419, 417, 726), (419, 449, 447, 417), (449, 479, 477, 447), (479, 725, 507, 477), (536, 742, 741, 566), (725, 750, 742, 536), (568, 598, 596, 724), (598, 628, 626, 596), (628, 658, 656, 626), (658, 723, 686, 656), (29, 729, 730, 59), (479, 452, 750, 725), (0, 34, 61, 31), (34, 64, 91, 61), (64, 94, 121, 91), (590, 599, 569, 688), (153, 183, 210, 180), (183, 213, 240, 210), (213, 243, 270, 240), (243, 273, 300, 270), (330, 32, 718), (332, 362, 389, 359), (362, 392, 419, 389), (392, 422, 449, 419), (422, 452, 479, 449), (23, 753, 764, 709), (53, 62, 32, 330), (511, 541, 568, 538), (541, 571, 598, 568), (571, 601, 628, 598), (601, 631, 658, 628), (688, 569, 539), (172, 757, 768, 740), (690, 0, 31, 717), (232, 758, 756, 202), (53, 83, 92, 62), (83, 113, 122, 92), (113, 143, 740, 122), (143, 172, 740), (709, 764, 763, 509), (360, 335, 771, 735), (232, 262, 271, 241), (262, 292, 301, 271), (292, 322, 734, 301), (322, 351, 734), (151, 754, 455, 480), (411, 441, 450, 420), (441, 471, 480, 450), (471, 501, 151, 480), (501, 530, 151), (590, 766, 765, 560), (590, 620, 629, 599), (620, 650, 659, 629), (650, 680, 509, 659), (680, 709, 509), (735, 771, 762, 411), (720, 180, 210), (202, 756, 757, 172), (238, 733, 745, 720), (178, 149, 721), (232, 241, 211, 736), (722, 717, 31), (720, 745, 153, 180), (715, 686, 723), (724, 538, 568), (387, 737, 739, 417), (596, 743, 747, 724), (536, 507, 725), (726, 359, 389), (724, 747, 511, 538), (357, 328, 727), (735, 390, 360), (124, 153, 732, 748), (153, 745, 731, 732), (303, 332, 738, 751), (332, 746, 737, 738), (482, 511, 742, 750), (511, 747, 741, 742), (661, 690, 744, 749), (690, 728, 729, 744), (733, 731, 745), (748, 94, 124), (730, 729, 728), (749, 631, 661), (743, 741, 747), (750, 452, 482), (739, 737, 746), (751, 273, 303), (178, 732, 731, 208), (726, 746, 332, 359), (417, 739, 746, 726), (566, 741, 743, 596), (181, 156, 770, 736), (59, 730, 728, 722), (722, 728, 690, 717), (736, 211, 181), (727, 751, 738, 357), (208, 731, 733, 238), (715, 744, 729, 29), (300, 273, 751, 727), (658, 631, 749, 723), (411, 420, 390, 735), (723, 749, 744, 715), (357, 738, 737, 387), (509, 763, 634, 659), (761, 335, 306, 769), (768, 127, 97), (755, 514, 485, 754), (764, 693, 664, 763), (763, 664, 634), (753, 752, 759), (757, 756, 770, 156), (756, 758, 770), (761, 760, 771, 335), (760, 762, 771), (755, 765, 767, 514), (765, 766, 767), (764, 753, 759, 693), (769, 306, 276), (754, 485, 455), (757, 156, 127, 768), (381, 760, 761, 351), (330, 759, 752, 53), (539, 514, 767, 688), (411, 762, 760, 381), (736, 770, 758, 232), (734, 769, 276, 301), (718, 693, 759, 330), (53, 752, 753, 23), (560, 765, 755, 530), (351, 761, 769, 734), (740, 768, 97, 122), (254, 284, 295, 265), (224, 254, 265, 235), (194, 224, 235, 205), (194, 205, 204, 193)])
_uv = me_plane_007.uv_layers.new(name='UVMap')
_uv.uv.foreach_set('vector', [0.0, 27.2, 0.04167, 27.2, 0.0, 27.2, 0.04167, 27.2, 0.08333, 27.2, 0.04167, 27.2, 0.08333, 27.2, 0.125, 27.2, 0.08333, 27.2, 0.125, 27.2, 0.1667, 27.2, 0.125, 27.2, 0.1667, 27.2, 0.2083, 27.2, 0.1667, 27.2, 0.2083, 27.2, 0.25, 27.2, 0.2083, 27.2, 0.25, 27.2, 0.2917, 27.2, 0.25, 27.2, 0.2917, 27.2, 0.3333, 27.2, 0.2917, 27.2, 0.3333, 27.2, 0.375, 27.2, 0.3333, 27.2, 0.375, 27.2, 0.4167, 27.2, 0.375, 27.2, 0.4167, 27.2, 0.4583, 27.2, 0.4167, 27.2, 0.4583, 27.2, 0.5, 27.2, 0.4583, 27.2, 0.5, 27.2, 0.5417, 27.2, 0.5, 27.2, 0.5417, 27.2, 0.5833, 27.2, 0.5417, 27.2, 0.5833, 27.2, 0.625, 27.2, 0.5833, 27.2, 0.625, 27.2, 0.6667, 27.2, 0.625, 27.2, 0.6667, 27.2, 0.7083, 27.2, 0.6667, 27.2, 0.7083, 27.2, 0.75, 27.2, 0.7083, 27.2, 0.75, 27.2, 0.7917, 27.2, 0.75, 27.2, 0.7917, 27.2, 0.8333, 27.2, 0.7917, 27.2, 0.8333, 27.2, 0.875, 27.2, 0.8333, 27.2, 0.875, 27.2, 0.9167, 27.2, 0.875, 27.2, 0.9167, 27.2, 0.9583, 27.2, 0.9167, 27.2, 0.9583, 27.2, 1.0, 27.2, 0.9583, 27.2, 0.0, 27.2, 0.04167, 27.2, 0.04167, 24.8, 0.0, 24.8, 0.04167, 27.2, 0.08333, 27.2, 0.08333, 24.8, 0.04167, 24.8, 0.08333, 27.2, 0.125, 27.2, 0.125, 24.8, 0.08333, 24.8, 0.125, 27.2, 0.1667, 27.2, 0.1667, 24.8, 0.125, 24.8, 0.1667, 27.2, 0.2083, 27.2, 0.2083, 24.8, 0.1667, 24.8, 0.2083, 27.2, 0.25, 27.2, 0.25, 24.8, 0.2083, 24.8, 0.25, 27.2, 0.2917, 27.2, 0.2917, 24.8, 0.25, 24.8, 0.2917, 27.2, 0.3333, 27.2, 0.3333, 24.8, 0.2917, 24.8, 0.3333, 27.2, 0.375, 27.2, 0.375, 24.8, 0.3333, 24.8, 0.375, 27.2, 0.4167, 27.2, 0.4167, 24.8, 0.375, 24.8, 0.4167, 27.2, 0.4583, 27.2, 0.4583, 24.8, 0.4167, 24.8, 0.4583, 27.2, 0.5, 27.2, 0.5, 24.8, 0.4583, 24.8, 0.5, 27.2, 0.5417, 27.2, 0.5417, 24.8, 0.5, 24.8, 0.5417, 27.2, 0.5833, 27.2, 0.5833, 24.8, 0.5417, 24.8, 0.5833, 27.2, 0.625, 27.2, 0.625, 24.8, 0.5833, 24.8, 0.625, 27.2, 0.6667, 27.2, 0.6667, 24.8, 0.625, 24.8, 0.6667, 27.2, 0.7083, 27.2, 0.7083, 24.8, 0.6667, 24.8, 0.7083, 27.2, 0.75, 27.2, 0.75, 24.8, 0.7083, 24.8, 0.75, 27.2, 0.7917, 27.2, 0.7917, 24.8, 0.75, 24.8, 0.7917, 27.2, 0.8333, 27.2, 0.8333, 24.8, 0.7917, 24.8, 0.8333, 27.2, 0.875, 27.2, 0.875, 24.8, 0.8333, 24.8, 0.875, 27.2, 0.9167, 27.2, 0.9167, 24.8, 0.875, 24.8, 0.9167, 27.2, 0.9583, 27.2, 0.9583, 24.8, 0.9167, 24.8, 0.9583, 27.2, 1.0, 27.2, 1.0, 24.8, 0.9583, 24.8, 0.0, 24.8, 0.04167, 24.8, 0.04167, 21.0, 0.0, 21.0, 0.04167, 24.8, 0.08333, 24.8, 0.08333, 21.0, 0.04167, 21.0, 0.08333, 24.8, 0.125, 24.8, 0.125, 21.0, 0.08333, 21.0, 0.125, 24.8, 0.1667, 24.8, 0.1667, 21.0, 0.125, 21.0, 0.1667, 24.8, 0.2083, 24.8, 0.2083, 21.0, 0.1667, 21.0, 0.2083, 24.8, 0.25, 24.8, 0.25, 21.0, 0.2083, 21.0, 0.25, 24.8, 0.2917, 24.8, 0.2917, 21.0, 0.25, 21.0, 0.2917, 24.8, 0.3333, 24.8, 0.3333, 21.0, 0.2917, 21.0, 0.3333, 24.8, 0.375, 24.8, 0.375, 21.0, 0.3333, 21.0, 0.375, 24.8, 0.4167, 24.8, 0.4167, 21.0, 0.375, 21.0, 0.4167, 24.8, 0.4583, 24.8, 0.4583, 21.0, 0.4167, 21.0, 0.4583, 24.8, 0.5, 24.8, 0.5, 21.0, 0.4583, 21.0, 0.5, 24.8, 0.5417, 24.8, 0.5417, 21.0, 0.5, 21.0, 0.5417, 24.8, 0.5833, 24.8, 0.5833, 21.0, 0.5417, 21.0, 0.5833, 24.8, 0.625, 24.8, 0.625, 21.0, 0.5833, 21.0, 0.625, 24.8, 0.6667, 24.8, 0.6667, 21.0, 0.625, 21.0, 0.6667, 24.8, 0.7083, 24.8, 0.7083, 21.0, 0.6667, 21.0, 0.7083, 24.8, 0.75, 24.8, 0.75, 21.0, 0.7083, 21.0, 0.75, 24.8, 0.7917, 24.8, 0.7917, 21.0, 0.75, 21.0, 0.7917, 24.8, 0.8333, 24.8, 0.8333, 21.0, 0.7917, 21.0, 0.8333, 24.8, 0.875, 24.8, 0.875, 21.0, 0.8333, 21.0, 0.875, 24.8, 0.9167, 24.8, 0.9167, 21.0, 0.875, 21.0, 0.9167, 24.8, 0.9583, 24.8, 0.9583, 21.0, 0.9167, 21.0, 0.9583, 24.8, 1.0, 24.8, 1.0, 21.0, 0.9583, 21.0, 0.0, 21.0, 0.04167, 21.0, 0.04167, 16.0, 0.0, 16.0, 0.04167, 21.0, 0.08333, 21.0, 0.08333, 16.0, 0.04167, 16.0, 0.08333, 21.0, 0.125, 21.0, 0.125, 16.0, 0.08333, 16.0, 0.125, 21.0, 0.1667, 21.0, 0.1667, 16.0, 0.125, 16.0, 0.1667, 21.0, 0.2083, 21.0, 0.2083, 16.0, 0.1667, 16.0, 0.2083, 21.0, 0.25, 21.0, 0.25, 16.0, 0.2083, 16.0, 0.25, 21.0, 0.2917, 21.0, 0.2917, 16.0, 0.25, 16.0, 0.2917, 21.0, 0.3333, 21.0, 0.3333, 16.0, 0.2917, 16.0, 0.3333, 21.0, 0.375, 21.0, 0.375, 16.0, 0.3333, 16.0, 0.375, 21.0, 0.4167, 21.0, 0.4167, 16.0, 0.375, 16.0, 0.4167, 21.0, 0.4583, 21.0, 0.4583, 16.0, 0.4167, 16.0, 0.4583, 21.0, 0.5, 21.0, 0.5, 16.0, 0.4583, 16.0, 0.5, 21.0, 0.5417, 21.0, 0.5417, 16.0, 0.5, 16.0, 0.5417, 21.0, 0.5833, 21.0, 0.5833, 16.0, 0.5417, 16.0, 0.5833, 21.0, 0.625, 21.0, 0.625, 16.0, 0.5833, 16.0, 0.625, 21.0, 0.6667, 21.0, 0.6667, 16.0, 0.625, 16.0, 0.6667, 21.0, 0.7083, 21.0, 0.7083, 16.0, 0.6667, 16.0, 0.7083, 21.0, 0.75, 21.0, 0.75, 16.0, 0.7083, 16.0, 0.75, 21.0, 0.7917, 21.0, 0.7917, 16.0, 0.75, 16.0, 0.7917, 21.0, 0.8333, 21.0, 0.8333, 16.0, 0.7917, 16.0, 0.8333, 21.0, 0.875, 21.0, 0.875, 16.0, 0.8333, 16.0, 0.875, 21.0, 0.9167, 21.0, 0.9167, 16.0, 0.875, 16.0, 0.9167, 21.0, 0.9583, 21.0, 0.9583, 16.0, 0.9167, 16.0, 0.9583, 21.0, 1.0, 21.0, 1.0, 16.0, 0.9583, 16.0, 0.0, 16.0, 0.04167, 16.0, 0.04167, 10.2, 0.0, 10.2, 0.04167, 16.0, 0.08333, 16.0, 0.08333, 10.2, 0.04167, 10.2, 0.08333, 16.0, 0.125, 16.0, 0.125, 10.2, 0.08333, 10.2, 0.125, 16.0, 0.1667, 16.0, 0.1667, 10.2, 0.125, 10.2, 0.1667, 16.0, 0.2083, 16.0, 0.2083, 10.2, 0.1667, 10.2, 0.2083, 16.0, 0.25, 16.0, 0.25, 10.2, 0.2083, 10.2, 0.25, 16.0, 0.2917, 16.0, 0.2917, 10.2, 0.25, 10.2, 0.2917, 16.0, 0.3333, 16.0, 0.3333, 10.2, 0.2917, 10.2, 0.3333, 16.0, 0.375, 16.0, 0.375, 10.2, 0.3333, 10.2, 0.375, 16.0, 0.4167, 16.0, 0.4167, 10.2, 0.375, 10.2, 0.4167, 16.0, 0.4583, 16.0, 0.4583, 10.2, 0.4167, 10.2, 0.4583, 16.0, 0.5, 16.0, 0.5, 10.2, 0.4583, 10.2, 0.5, 16.0, 0.5417, 16.0, 0.5417, 10.2, 0.5, 10.2, 0.5417, 16.0, 0.5833, 16.0, 0.5833, 10.2, 0.5417, 10.2, 0.5833, 16.0, 0.625, 16.0, 0.625, 10.2, 0.5833, 10.2, 0.625, 16.0, 0.6667, 16.0, 0.6667, 10.2, 0.625, 10.2, 0.6667, 16.0, 0.7083, 16.0, 0.7083, 10.2, 0.6667, 10.2, 0.7083, 16.0, 0.75, 16.0, 0.75, 10.2, 0.7083, 10.2, 0.75, 16.0, 0.7917, 16.0, 0.7917, 10.2, 0.75, 10.2, 0.7917, 16.0, 0.8333, 16.0, 0.8333, 10.2, 0.7917, 10.2, 0.8333, 16.0, 0.875, 16.0, 0.875, 10.2, 0.8333, 10.2, 0.875, 16.0, 0.9167, 16.0, 0.9167, 10.2, 0.875, 10.2, 0.9167, 16.0, 0.9583, 16.0, 0.9583, 10.2, 0.9167, 10.2, 0.9583, 16.0, 1.0, 16.0, 1.0, 10.2, 0.9583, 10.2, 0.0, -16.0, 0.04167, -16.0, 0.04167, -10.2, 0.0, -10.2, 0.04167, -16.0, 0.08333, -16.0, 0.08333, -10.2, 0.04167, -10.2, 0.08333, -16.0, 0.125, -16.0, 0.125, -10.2, 0.08333, -10.2, 0.125, -16.0, 0.1667, -16.0, 0.1667, -10.2, 0.125, -10.2, 0.1667, -16.0, 0.2083, -16.0, 0.2083, -10.2, 0.1667, -10.2, 0.2083, -16.0, 0.25, -16.0, 0.25, -10.2, 0.2083, -10.2, 0.25, -16.0, 0.2917, -16.0, 0.2917, -10.2, 0.25, -10.2, 0.2917, -16.0, 0.3333, -16.0, 0.3333, -10.2, 0.2917, -10.2, 0.3333, -16.0, 0.375, -16.0, 0.375, -10.2, 0.3333, -10.2, 0.375, -16.0, 0.4167, -16.0, 0.4167, -10.2, 0.375, -10.2, 0.4167, -16.0, 0.4583, -16.0, 0.4583, -10.2, 0.4167, -10.2, 0.4583, -16.0, 0.5, -16.0, 0.5, -10.2, 0.4583, -10.2, 0.5, -16.0, 0.5417, -16.0, 0.5417, -10.2, 0.5, -10.2, 0.5417, -16.0, 0.5833, -16.0, 0.5833, -10.2, 0.5417, -10.2, 0.5833, -16.0, 0.625, -16.0, 0.625, -10.2, 0.5833, -10.2, 0.625, -16.0, 0.6667, -16.0, 0.6667, -10.2, 0.625, -10.2, 0.6667, -16.0, 0.7083, -16.0, 0.7083, -10.2, 0.6667, -10.2, 0.7083, -16.0, 0.75, -16.0, 0.75, -10.2, 0.7083, -10.2, 0.75, -16.0, 0.7917, -16.0, 0.7917, -10.2, 0.75, -10.2, 0.7917, -16.0, 0.8333, -16.0, 0.8333, -10.2, 0.7917, -10.2, 0.8333, -16.0, 0.875, -16.0, 0.875, -10.2, 0.8333, -10.2, 0.875, -16.0, 0.9167, -16.0, 0.9167, -10.2, 0.875, -10.2, 0.9167, -16.0, 0.9583, -16.0, 0.9583, -10.2, 0.9167, -10.2, 0.9583, -16.0, 1.0, -16.0, 1.0, -10.2, 0.9583, -10.2, 0.0, -21.0, 0.04167, -21.0, 0.04167, -16.0, 0.0, -16.0, 0.04167, -21.0, 0.08333, -21.0, 0.08333, -16.0, 0.04167, -16.0, 0.08333, -21.0, 0.125, -21.0, 0.125, -16.0, 0.08333, -16.0, 0.125, -21.0, 0.1667, -21.0, 0.1667, -16.0, 0.125, -16.0, 0.1667, -21.0, 0.2083, -21.0, 0.2083, -16.0, 0.1667, -16.0, 0.2083, -21.0, 0.25, -21.0, 0.25, -16.0, 0.2083, -16.0, 0.375, -21.0, 0.375, -16.0, 0.375, -15.0, 0.375, -19.6, 0.3333, -16.0, 0.3333, -15.0, 0.375, -15.0, 0.375, -16.0, 0.2917, -16.0, 0.2917, -15.0, 0.3333, -15.0, 0.3333, -16.0, 0.375, -21.0, 0.4167, -21.0, 0.4167, -16.0, 0.375, -16.0, 0.4167, -21.0, 0.4583, -21.0, 0.4583, -16.0, 0.4167, -16.0, 0.4583, -21.0, 0.5, -21.0, 0.5, -16.0, 0.4583, -16.0, 0.5, -21.0, 0.5417, -21.0, 0.5417, -16.0, 0.5, -16.0, 0.5417, -21.0, 0.5833, -21.0, 0.5833, -16.0, 0.5417, -16.0, 0.5833, -21.0, 0.625, -21.0, 0.625, -16.0, 0.5833, -16.0, 0.625, -21.0, 0.6667, -21.0, 0.6667, -16.0, 0.625, -16.0, 0.6667, -21.0, 0.7083, -21.0, 0.7083, -16.0, 0.6667, -16.0, 0.7083, -21.0, 0.75, -21.0, 0.75, -16.0, 0.7083, -16.0, 0.7917, -21.0, 0.8333, -21.0, 0.8333, -19.6, 0.7917, -19.6, 0.8333, -21.0, 0.875, -21.0, 0.875, -19.6, 0.8333, -19.6, 0.875, -15.0, 0.875, -19.6, 0.875, -21.0, 0.875, -16.0, 0.875, -21.0, 0.9167, -21.0, 0.9167, -16.0, 0.875, -16.0, 0.9167, -21.0, 0.9583, -21.0, 0.9583, -16.0, 0.9167, -16.0, 0.9583, -21.0, 1.0, -21.0, 1.0, -16.0, 0.9583, -16.0, 0.0, -24.8, 0.04167, -24.8, 0.04167, -21.0, 0.0, -21.0, 0.04167, -24.8, 0.08333, -24.8, 0.08333, -21.0, 0.04167, -21.0, 0.08333, -24.8, 0.125, -24.8, 0.125, -21.0, 0.08333, -21.0, 0.125, -24.8, 0.1667, -24.8, 0.1667, -21.0, 0.125, -21.0, 0.1667, -24.8, 0.2083, -24.8, 0.2083, -21.0, 0.1667, -21.0, 0.2083, -24.8, 0.25, -24.8, 0.25, -21.0, 0.2083, -21.0, 0.25, -24.8, 0.2917, -24.8, 0.2917, -21.0, 0.25, -21.0, 0.2917, -24.8, 0.3333, -24.8, 0.3333, -21.0, 0.2917, -21.0, 0.3333, -24.8, 0.375, -24.8, 0.375, -21.0, 0.3333, -21.0, 0.375, -24.8, 0.4167, -24.8, 0.4167, -21.0, 0.375, -21.0, 0.4167, -24.8, 0.4583, -24.8, 0.4583, -21.0, 0.4167, -21.0, 0.4583, -24.8, 0.5, -24.8, 0.5, -21.0, 0.4583, -21.0, 0.5, -24.8, 0.5417, -24.8, 0.5417, -21.0, 0.5, -21.0, 0.5417, -24.8, 0.5833, -24.8, 0.5833, -21.0, 0.5417, -21.0, 0.5833, -24.8, 0.625, -24.8, 0.625, -21.0, 0.5833, -21.0, 0.625, -24.8, 0.6667, -24.8, 0.6667, -21.0, 0.625, -21.0, 0.6667, -24.8, 0.7083, -24.8, 0.7083, -21.0, 0.6667, -21.0, 0.7083, -24.8, 0.75, -24.8, 0.75, -21.0, 0.7083, -21.0, 0.75, -24.8, 0.7917, -24.8, 0.7917, -21.0, 0.75, -21.0, 0.7917, -24.8, 0.8333, -24.8, 0.8333, -21.0, 0.7917, -21.0, 0.8333, -24.8, 0.875, -24.8, 0.875, -21.0, 0.8333, -21.0, 0.875, -24.8, 0.9167, -24.8, 0.9167, -21.0, 0.875, -21.0, 0.9167, -24.8, 0.9583, -24.8, 0.9583, -21.0, 0.9167, -21.0, 0.9583, -24.8, 1.0, -24.8, 1.0, -21.0, 0.9583, -21.0, 0.0, -27.2, 0.04167, -27.2, 0.04167, -24.8, 0.0, -24.8, 0.04167, -27.2, 0.08333, -27.2, 0.08333, -24.8, 0.04167, -24.8, 0.08333, -27.2, 0.125, -27.2, 0.125, -24.8, 0.08333, -24.8, 0.125, -27.2, 0.1667, -27.2, 0.1667, -24.8, 0.125, -24.8, 0.1667, -27.2, 0.2083, -27.2, 0.2083, -24.8, 0.1667, -24.8, 0.2083, -27.2, 0.25, -27.2, 0.25, -24.8, 0.2083, -24.8, 0.25, -27.2, 0.2917, -27.2, 0.2917, -24.8, 0.25, -24.8, 0.2917, -27.2, 0.3333, -27.2, 0.3333, -24.8, 0.2917, -24.8, 0.3333, -27.2, 0.375, -27.2, 0.375, -24.8, 0.3333, -24.8, 0.375, -27.2, 0.4167, -27.2, 0.4167, -24.8, 0.375, -24.8, 0.4167, -27.2, 0.4583, -27.2, 0.4583, -24.8, 0.4167, -24.8, 0.4583, -27.2, 0.5, -27.2, 0.5, -24.8, 0.4583, -24.8, 0.5, -27.2, 0.5417, -27.2, 0.5417, -24.8, 0.5, -24.8, 0.5417, -27.2, 0.5833, -27.2, 0.5833, -24.8, 0.5417, -24.8, 0.5833, -27.2, 0.625, -27.2, 0.625, -24.8, 0.5833, -24.8, 0.625, -27.2, 0.6667, -27.2, 0.6667, -24.8, 0.625, -24.8, 0.6667, -27.2, 0.7083, -27.2, 0.7083, -24.8, 0.6667, -24.8, 0.7083, -27.2, 0.75, -27.2, 0.75, -24.8, 0.7083, -24.8, 0.75, -27.2, 0.7917, -27.2, 0.7917, -24.8, 0.75, -24.8, 0.7917, -27.2, 0.8333, -27.2, 0.8333, -24.8, 0.7917, -24.8, 0.8333, -27.2, 0.875, -27.2, 0.875, -24.8, 0.8333, -24.8, 0.875, -27.2, 0.9167, -27.2, 0.9167, -24.8, 0.875, -24.8, 0.9167, -27.2, 0.9583, -27.2, 0.9583, -24.8, 0.9167, -24.8, 0.9583, -27.2, 1.0, -27.2, 1.0, -24.8, 0.9583, -24.8, 0.0, -27.2, 0.04167, -27.2, 0.0, -27.2, 0.04167, -27.2, 0.08333, -27.2, 0.04167, -27.2, 0.08333, -27.2, 0.125, -27.2, 0.08333, -27.2, 0.125, -27.2, 0.1667, -27.2, 0.125, -27.2, 0.1667, -27.2, 0.2083, -27.2, 0.1667, -27.2, 0.2083, -27.2, 0.25, -27.2, 0.2083, -27.2, 0.25, -27.2, 0.2917, -27.2, 0.25, -27.2, 0.2917, -27.2, 0.3333, -27.2, 0.2917, -27.2, 0.3333, -27.2, 0.375, -27.2, 0.3333, -27.2, 0.375, -27.2, 0.4167, -27.2, 0.375, -27.2, 0.4167, -27.2, 0.4583, -27.2, 0.4167, -27.2, 0.4583, -27.2, 0.5, -27.2, 0.4583, -27.2, 0.5, -27.2, 0.5417, -27.2, 0.5, -27.2, 0.5417, -27.2, 0.5833, -27.2, 0.5417, -27.2, 0.5833, -27.2, 0.625, -27.2, 0.5833, -27.2, 0.625, -27.2, 0.6667, -27.2, 0.625, -27.2, 0.6667, -27.2, 0.7083, -27.2, 0.6667, -27.2, 0.7083, -27.2, 0.75, -27.2, 0.7083, -27.2, 0.75, -27.2, 0.7917, -27.2, 0.75, -27.2, 0.7917, -27.2, 0.8333, -27.2, 0.7917, -27.2, 0.8333, -27.2, 0.875, -27.2, 0.8333, -27.2, 0.875, -27.2, 0.9167, -27.2, 0.875, -27.2, 0.9167, -27.2, 0.9583, -27.2, 0.9167, -27.2, 0.9583, -27.2, 1.0, -27.2, 0.9583, -27.2, 0.0, 25.3, 0.04167, 25.3, 0.04167, 25.3, 0.04167, 25.3, 0.08333, 25.3, 0.08333, 25.3, 0.08333, 25.3, 0.125, 25.3, 0.125, 25.3, 0.125, 25.3, 0.1667, 25.3, 0.1667, 25.3, 0.1667, 25.3, 0.2083, 25.3, 0.2083, 25.3, 0.2083, 25.3, 0.25, 25.3, 0.25, 25.3, 0.25, 25.3, 0.2917, 25.3, 0.2917, 25.3, 0.2917, 25.3, 0.3333, 25.3, 0.3333, 25.3, 0.3333, 25.3, 0.375, 25.3, 0.375, 25.3, 0.375, 25.3, 0.4167, 25.3, 0.4167, 25.3, 0.4167, 25.3, 0.4583, 25.3, 0.4583, 25.3, 0.4583, 25.3, 0.5, 25.3, 0.5, 25.3, 0.5, 25.3, 0.5417, 25.3, 0.5417, 25.3, 0.5417, 25.3, 0.5833, 25.3, 0.5833, 25.3, 0.5833, 25.3, 0.625, 25.3, 0.625, 25.3, 0.625, 25.3, 0.6667, 25.3, 0.6667, 25.3, 0.6667, 25.3, 0.7083, 25.3, 0.7083, 25.3, 0.7083, 25.3, 0.75, 25.3, 0.75, 25.3, 0.75, 25.3, 0.7917, 25.3, 0.7917, 25.3, 0.7917, 25.3, 0.8333, 25.3, 0.8333, 25.3, 0.8333, 25.3, 0.875, 25.3, 0.875, 25.3, 0.875, 25.3, 0.9167, 25.3, 0.9167, 25.3, 0.9167, 25.3, 0.9583, 25.3, 0.9583, 25.3, 0.9583, 25.3, 1.0, 25.3, 1.0, 25.3, 0.0, 23.1, 0.04167, 23.1, 0.04167, 25.3, 0.0, 25.3, 0.04167, 23.1, 0.08333, 23.1, 0.08333, 25.3, 0.04167, 25.3, 0.08333, 23.1, 0.125, 23.1, 0.125, 25.3, 0.08333, 25.3, 0.125, 23.1, 0.1667, 23.1, 0.1667, 25.3, 0.125, 25.3, 0.1667, 23.1, 0.2083, 23.1, 0.2083, 25.3, 0.1667, 25.3, 0.2083, 23.1, 0.25, 23.1, 0.25, 25.3, 0.2083, 25.3, 0.25, 23.1, 0.2917, 23.1, 0.2917, 25.3, 0.25, 25.3, 0.2917, 23.1, 0.3333, 23.1, 0.3333, 25.3, 0.2917, 25.3, 0.3333, 23.1, 0.375, 23.1, 0.375, 25.3, 0.3333, 25.3, 0.375, 23.1, 0.4167, 23.1, 0.4167, 25.3, 0.375, 25.3, 0.4167, 23.1, 0.4583, 23.1, 0.4583, 25.3, 0.4167, 25.3, 0.4583, 23.1, 0.5, 23.1, 0.5, 25.3, 0.4583, 25.3, 0.5, 23.1, 0.5417, 23.1, 0.5417, 25.3, 0.5, 25.3, 0.5417, 23.1, 0.5833, 23.1, 0.5833, 25.3, 0.5417, 25.3, 0.5833, 23.1, 0.625, 23.1, 0.625, 25.3, 0.5833, 25.3, 0.625, 23.1, 0.6667, 23.1, 0.6667, 25.3, 0.625, 25.3, 0.6667, 23.1, 0.7083, 23.1, 0.7083, 25.3, 0.6667, 25.3, 0.7083, 23.1, 0.75, 23.1, 0.75, 25.3, 0.7083, 25.3, 0.75, 23.1, 0.7917, 23.1, 0.7917, 25.3, 0.75, 25.3, 0.7917, 23.1, 0.8333, 23.1, 0.8333, 25.3, 0.7917, 25.3, 0.8333, 23.1, 0.875, 23.1, 0.875, 25.3, 0.8333, 25.3, 0.875, 23.1, 0.9167, 23.1, 0.9167, 25.3, 0.875, 25.3, 0.9167, 23.1, 0.9583, 23.1, 0.9583, 25.3, 0.9167, 25.3, 0.9583, 23.1, 1.0, 23.1, 1.0, 25.3, 0.9583, 25.3, 0.0, 19.6, 0.04167, 19.6, 0.04167, 23.1, 0.0, 23.1, 0.04167, 19.6, 0.08333, 19.6, 0.08333, 23.1, 0.04167, 23.1, 0.08333, 19.6, 0.125, 19.6, 0.125, 23.1, 0.08333, 23.1, 0.125, 19.6, 0.1667, 19.6, 0.1667, 23.1, 0.125, 23.1, 0.1667, 19.6, 0.2083, 19.6, 0.2083, 23.1, 0.1667, 23.1, 0.2083, 19.6, 0.25, 19.6, 0.25, 23.1, 0.2083, 23.1, 0.25, 19.6, 0.2917, 19.6, 0.2917, 23.1, 0.25, 23.1, 0.2917, 19.6, 0.3333, 19.6, 0.3333, 23.1, 0.2917, 23.1, 0.3333, 19.6, 0.375, 19.6, 0.375, 23.1, 0.3333, 23.1, 0.375, 19.6, 0.4167, 19.6, 0.4167, 23.1, 0.375, 23.1, 0.4167, 19.6, 0.4583, 19.6, 0.4583, 23.1, 0.4167, 23.1, 0.4583, 19.6, 0.5, 19.6, 0.5, 23.1, 0.4583, 23.1, 0.5, 19.6, 0.5417, 19.6, 0.5417, 23.1, 0.5, 23.1, 0.5417, 19.6, 0.5833, 19.6, 0.5833, 23.1, 0.5417, 23.1, 0.5833, 19.6, 0.625, 19.6, 0.625, 23.1, 0.5833, 23.1, 0.625, 19.6, 0.6667, 19.6, 0.6667, 23.1, 0.625, 23.1, 0.6667, 19.6, 0.7083, 19.6, 0.7083, 23.1, 0.6667, 23.1, 0.7083, 19.6, 0.75, 19.6, 0.75, 23.1, 0.7083, 23.1, 0.75, 19.6, 0.7917, 19.6, 0.7917, 23.1, 0.75, 23.1, 0.7917, 19.6, 0.8333, 19.6, 0.8333, 23.1, 0.7917, 23.1, 0.8333, 19.6, 0.875, 19.6, 0.875, 23.1, 0.8333, 23.1, 0.875, 19.6, 0.9167, 19.6, 0.9167, 23.1, 0.875, 23.1, 0.9167, 19.6, 0.9583, 19.6, 0.9583, 23.1, 0.9167, 23.1, 0.9583, 19.6, 1.0, 19.6, 1.0, 23.1, 0.9583, 23.1, 0.0, 15.0, 0.04167, 15.0, 0.04167, 19.6, 0.0, 19.6, 0.04167, 15.0, 0.08333, 15.0, 0.08333, 19.6, 0.04167, 19.6, 0.08333, 15.0, 0.125, 15.0, 0.125, 19.6, 0.08333, 19.6, 0.125, 15.0, 0.1667, 15.0, 0.1667, 19.6, 0.125, 19.6, 0.1667, 15.0, 0.2083, 15.0, 0.2083, 19.6, 0.1667, 19.6, 0.2083, 15.0, 0.25, 15.0, 0.25, 19.6, 0.2083, 19.6, 0.25, 15.0, 0.2917, 15.0, 0.2917, 19.6, 0.25, 19.6, 0.2917, 15.0, 0.3333, 15.0, 0.3333, 19.6, 0.2917, 19.6, 0.3333, 15.0, 0.375, 15.0, 0.375, 19.6, 0.3333, 19.6, 0.375, 15.0, 0.4167, 15.0, 0.4167, 19.6, 0.375, 19.6, 0.4167, 15.0, 0.4583, 15.0, 0.4583, 19.6, 0.4167, 19.6, 0.4583, 15.0, 0.5, 15.0, 0.5, 19.6, 0.4583, 19.6, 0.5, 15.0, 0.5417, 15.0, 0.5417, 19.6, 0.5, 19.6, 0.5417, 15.0, 0.5833, 15.0, 0.5833, 19.6, 0.5417, 19.6, 0.5833, 15.0, 0.625, 15.0, 0.625, 19.6, 0.5833, 19.6, 0.625, 15.0, 0.6667, 15.0, 0.6667, 19.6, 0.625, 19.6, 0.6667, 15.0, 0.7083, 15.0, 0.7083, 19.6, 0.6667, 19.6, 0.7083, 15.0, 0.75, 15.0, 0.75, 19.6, 0.7083, 19.6, 0.75, 15.0, 0.7917, 15.0, 0.7917, 19.6, 0.75, 19.6, 0.7917, 15.0, 0.8333, 15.0, 0.8333, 19.6, 0.7917, 19.6, 0.8333, 15.0, 0.875, 15.0, 0.875, 19.6, 0.8333, 19.6, 0.875, 15.0, 0.9167, 15.0, 0.9167, 19.6, 0.875, 19.6, 0.9167, 15.0, 0.9583, 15.0, 0.9583, 19.6, 0.9167, 19.6, 0.9583, 15.0, 1.0, 15.0, 1.0, 19.6, 0.9583, 19.6, 0.0, 9.7, 0.04167, 9.7, 0.04167, 15.0, 0.0, 15.0, 0.04167, 9.7, 0.08333, 9.7, 0.08333, 15.0, 0.04167, 15.0, 0.08333, 9.7, 0.125, 9.7, 0.125, 15.0, 0.08333, 15.0, 0.125, 9.7, 0.1667, 9.7, 0.1667, 15.0, 0.125, 15.0, 0.1667, 9.7, 0.2083, 9.7, 0.2083, 15.0, 0.1667, 15.0, 0.2083, 9.7, 0.25, 9.7, 0.25, 15.0, 0.2083, 15.0, 0.25, 9.7, 0.2917, 9.7, 0.2917, 15.0, 0.25, 15.0, 0.2917, 9.7, 0.3333, 9.7, 0.3333, 15.0, 0.2917, 15.0, 0.3333, 9.7, 0.375, 9.7, 0.375, 15.0, 0.3333, 15.0, 0.375, 9.7, 0.4167, 9.7, 0.4167, 15.0, 0.375, 15.0, 0.4167, 9.7, 0.4583, 9.7, 0.4583, 15.0, 0.4167, 15.0, 0.4583, 9.7, 0.5, 9.7, 0.5, 15.0, 0.4583, 15.0, 0.5, 9.7, 0.5417, 9.7, 0.5417, 15.0, 0.5, 15.0, 0.5417, 9.7, 0.5833, 9.7, 0.5833, 15.0, 0.5417, 15.0, 0.5833, 9.7, 0.625, 9.7, 0.625, 15.0, 0.5833, 15.0, 0.625, 9.7, 0.6667, 9.7, 0.6667, 15.0, 0.625, 15.0, 0.6667, 9.7, 0.7083, 9.7, 0.7083, 15.0, 0.6667, 15.0, 0.7083, 9.7, 0.75, 9.7, 0.75, 15.0, 0.7083, 15.0, 0.75, 9.7, 0.7917, 9.7, 0.7917, 15.0, 0.75, 15.0, 0.7917, 9.7, 0.8333, 9.7, 0.8333, 15.0, 0.7917, 15.0, 0.8333, 9.7, 0.875, 9.7, 0.875, 15.0, 0.8333, 15.0, 0.875, 9.7, 0.9167, 9.7, 0.9167, 15.0, 0.875, 15.0, 0.9167, 9.7, 0.9583, 9.7, 0.9583, 15.0, 0.9167, 15.0, 0.9583, 9.7, 1.0, 9.7, 1.0, 15.0, 0.9583, 15.0, 0.0, -8.0, 0.04167, -8.0, 0.04167, -9.7, 0.0, -9.7, 0.04167, -8.0, 0.08333, -8.0, 0.08333, -9.7, 0.04167, -9.7, 0.08333, -8.0, 0.125, -8.0, 0.125, -9.7, 0.08333, -9.7, 0.125, -8.0, 0.1667, -8.0, 0.1667, -9.7, 0.125, -9.7, 0.1667, -8.0, 0.2083, -8.0, 0.2083, -9.7, 0.1667, -9.7, 0.2083, -8.0, 0.25, -8.0, 0.25, -9.7, 0.2083, -9.7, 0.25, -8.0, 0.2917, -8.0, 0.2917, -9.7, 0.25, -9.7, 0.2917, -8.0, 0.3333, -8.0, 0.3333, -9.7, 0.2917, -9.7, 0.3333, -8.0, 0.375, -8.0, 0.375, -9.7, 0.3333, -9.7, 0.375, -8.0, 0.4167, -8.0, 0.4167, -9.7, 0.375, -9.7, 0.4167, -8.0, 0.4583, -8.0, 0.4583, -9.7, 0.4167, -9.7, 0.4583, -8.0, 0.5, -8.0, 0.5, -9.7, 0.4583, -9.7, 0.5, -8.0, 0.5417, -8.0, 0.5417, -9.7, 0.5, -9.7, 0.5417, -8.0, 0.5833, -8.0, 0.5833, -9.7, 0.5417, -9.7, 0.5833, -8.0, 0.625, -8.0, 0.625, -9.7, 0.5833, -9.7, 0.625, -8.0, 0.6667, -8.0, 0.6667, -9.7, 0.625, -9.7, 0.6667, -8.0, 0.7083, -8.0, 0.7083, -9.7, 0.6667, -9.7, 0.7083, -8.0, 0.75, -8.0, 0.75, -9.7, 0.7083, -9.7, 0.75, -8.0, 0.7917, -8.0, 0.7917, -9.7, 0.75, -9.7, 0.7917, -8.0, 0.8333, -8.0, 0.8333, -9.7, 0.7917, -9.7, 0.8333, -8.0, 0.875, -8.0, 0.875, -9.7, 0.8333, -9.7, 0.875, -8.0, 0.9167, -8.0, 0.9167, -9.7, 0.875, -9.7, 0.9167, -8.0, 0.9583, -8.0, 0.9583, -9.7, 0.9167, -9.7, 0.9583, -8.0, 1.0, -8.0, 1.0, -9.7, 0.9583, -9.7, 0.0, -10.2, 0.04167, -10.2, 0.04167, -8.0, 0.0, -8.0, 0.04167, -10.2, 0.08333, -10.2, 0.08333, -8.0, 0.04167, -8.0, 0.08333, -10.2, 0.125, -10.2, 0.125, -8.0, 0.08333, -8.0, 0.125, -10.2, 0.1667, -10.2, 0.1667, -8.0, 0.125, -8.0, 0.1667, -10.2, 0.2083, -10.2, 0.2083, -8.0, 0.1667, -8.0, 0.2083, -10.2, 0.25, -10.2, 0.25, -8.0, 0.2083, -8.0, 0.25, -10.2, 0.2917, -10.2, 0.2917, -8.0, 0.25, -8.0, 0.2917, -10.2, 0.3333, -10.2, 0.3333, -8.0, 0.2917, -8.0, 0.3333, -10.2, 0.375, -10.2, 0.375, -8.0, 0.3333, -8.0, 0.375, -10.2, 0.4167, -10.2, 0.4167, -8.0, 0.375, -8.0, 0.4167, -10.2, 0.4583, -10.2, 0.4583, -8.0, 0.4167, -8.0, 0.4583, -10.2, 0.5, -10.2, 0.5, -8.0, 0.4583, -8.0, 0.5, -10.2, 0.5417, -10.2, 0.5417, -8.0, 0.5, -8.0, 0.5417, -10.2, 0.5833, -10.2, 0.5833, -8.0, 0.5417, -8.0, 0.5833, -10.2, 0.625, -10.2, 0.625, -8.0, 0.5833, -8.0, 0.625, -10.2, 0.6667, -10.2, 0.6667, -8.0, 0.625, -8.0, 0.6667, -10.2, 0.7083, -10.2, 0.7083, -8.0, 0.6667, -8.0, 0.7083, -10.2, 0.75, -10.2, 0.75, -8.0, 0.7083, -8.0, 0.75, -10.2, 0.7917, -10.2, 0.7917, -8.0, 0.75, -8.0, 0.7917, -10.2, 0.8333, -10.2, 0.8333, -8.0, 0.7917, -8.0, 0.8333, -10.2, 0.875, -10.2, 0.875, -8.0, 0.8333, -8.0, 0.875, -10.2, 0.9167, -10.2, 0.9167, -8.0, 0.875, -8.0, 0.9167, -10.2, 0.9583, -10.2, 0.9583, -8.0, 0.9167, -8.0, 0.9583, -10.2, 1.0, -10.2, 1.0, -8.0, 0.9583, -8.0, 0.0, -9.7, 0.04167, -9.7, 0.04167, -15.0, 0.0, -15.0, 0.04167, -9.7, 0.08333, -9.7, 0.08333, -15.0, 0.04167, -15.0, 0.08333, -9.7, 0.125, -9.7, 0.125, -15.0, 0.08333, -15.0, 0.125, -9.7, 0.1667, -9.7, 0.1667, -15.0, 0.125, -15.0, 0.1667, -9.7, 0.2083, -9.7, 0.2083, -15.0, 0.1667, -15.0, 0.2083, -9.7, 0.25, -9.7, 0.25, -15.0, 0.2083, -15.0, 0.25, -9.7, 0.2917, -9.7, 0.2917, -15.0, 0.25, -15.0, 0.2917, -9.7, 0.3333, -9.7, 0.3333, -15.0, 0.2917, -15.0, 0.3333, -9.7, 0.375, -9.7, 0.375, -15.0, 0.3333, -15.0, 0.375, -9.7, 0.4167, -9.7, 0.4167, -15.0, 0.375, -15.0, 0.4167, -9.7, 0.4583, -9.7, 0.4583, -15.0, 0.4167, -15.0, 0.4583, -9.7, 0.5, -9.7, 0.5, -15.0, 0.4583, -15.0, 0.5, -9.7, 0.5417, -9.7, 0.5417, -15.0, 0.5, -15.0, 0.5417, -9.7, 0.5833, -9.7, 0.5833, -15.0, 0.5417, -15.0, 0.5833, -9.7, 0.625, -9.7, 0.625, -15.0, 0.5833, -15.0, 0.625, -9.7, 0.6667, -9.7, 0.6667, -15.0, 0.625, -15.0, 0.6667, -9.7, 0.7083, -9.7, 0.7083, -15.0, 0.6667, -15.0, 0.7083, -9.7, 0.75, -9.7, 0.75, -15.0, 0.7083, -15.0, 0.75, -9.7, 0.7917, -9.7, 0.7917, -15.0, 0.75, -15.0, 0.7917, -9.7, 0.8333, -9.7, 0.8333, -15.0, 0.7917, -15.0, 0.8333, -9.7, 0.875, -9.7, 0.875, -15.0, 0.8333, -15.0, 0.875, -9.7, 0.9167, -9.7, 0.9167, -15.0, 0.875, -15.0, 0.9167, -9.7, 0.9583, -9.7, 0.9583, -15.0, 0.9167, -15.0, 0.9583, -9.7, 1.0, -9.7, 1.0, -15.0, 0.9583, -15.0, 0.0, -15.0, 0.04167, -15.0, 0.04167, -19.6, 0.0, -19.6, 0.04167, -15.0, 0.08333, -15.0, 0.08333, -19.6, 0.04167, -19.6, 0.08333, -15.0, 0.125, -15.0, 0.125, -19.6, 0.08333, -19.6, 0.125, -15.0, 0.1667, -15.0, 0.1667, -19.6, 0.125, -19.6, 0.1667, -15.0, 0.2083, -15.0, 0.2083, -19.6, 0.1667, -19.6, 0.2083, -15.0, 0.25, -15.0, 0.25, -19.6, 0.2083, -19.6, 0.25, -16.0, 0.25, -15.0, 0.2917, -15.0, 0.2917, -16.0, 0.75, -19.6, 0.75, -15.0, 0.75, -16.0, 0.75, -21.0, 0.75, -21.0, 0.7917, -21.0, 0.7917, -19.6, 0.75, -19.6, 0.375, -15.0, 0.4167, -15.0, 0.4167, -19.6, 0.375, -19.6, 0.4167, -15.0, 0.4583, -15.0, 0.4583, -19.6, 0.4167, -19.6, 0.4583, -15.0, 0.5, -15.0, 0.5, -19.6, 0.4583, -19.6, 0.5, -15.0, 0.5417, -15.0, 0.5417, -19.6, 0.5, -19.6, 0.5417, -15.0, 0.5833, -15.0, 0.5833, -19.6, 0.5417, -19.6, 0.5833, -15.0, 0.625, -15.0, 0.625, -19.6, 0.5833, -19.6, 0.625, -15.0, 0.6667, -15.0, 0.6667, -19.6, 0.625, -19.6, 0.6667, -15.0, 0.7083, -15.0, 0.7083, -19.6, 0.6667, -19.6, 0.7083, -15.0, 0.75, -15.0, 0.75, -19.6, 0.7083, -19.6, 0.8333, -16.0, 0.8333, -15.0, 0.875, -15.0, 0.875, -16.0, 0.7917, -16.0, 0.7917, -15.0, 0.8333, -15.0, 0.8333, -16.0, 0.75, -16.0, 0.75, -15.0, 0.7917, -15.0, 0.7917, -16.0, 0.875, -15.0, 0.9167, -15.0, 0.9167, -19.6, 0.875, -19.6, 0.9167, -15.0, 0.9583, -15.0, 0.9583, -19.6, 0.9167, -19.6, 0.9583, -15.0, 1.0, -15.0, 1.0, -19.6, 0.9583, -19.6, 0.0, -19.6, 0.04167, -19.6, 0.04167, -23.1, 0.0, -23.1, 0.04167, -19.6, 0.08333, -19.6, 0.08333, -23.1, 0.04167, -23.1, 0.08333, -19.6, 0.125, -19.6, 0.125, -23.1, 0.08333, -23.1, 0.125, -19.6, 0.1667, -19.6, 0.1667, -23.1, 0.125, -23.1, 0.1667, -19.6, 0.2083, -19.6, 0.2083, -23.1, 0.1667, -23.1, 0.2083, -19.6, 0.25, -19.6, 0.25, -23.1, 0.2083, -23.1, 0.25, -19.6, 0.2917, -19.6, 0.2917, -23.1, 0.25, -23.1, 0.2917, -19.6, 0.3333, -19.6, 0.3333, -23.1, 0.2917, -23.1, 0.3333, -19.6, 0.375, -19.6, 0.375, -23.1, 0.3333, -23.1, 0.375, -19.6, 0.4167, -19.6, 0.4167, -23.1, 0.375, -23.1, 0.4167, -19.6, 0.4583, -19.6, 0.4583, -23.1, 0.4167, -23.1, 0.4583, -19.6, 0.5, -19.6, 0.5, -23.1, 0.4583, -23.1, 0.5, -19.6, 0.5417, -19.6, 0.5417, -23.1, 0.5, -23.1, 0.5417, -19.6, 0.5833, -19.6, 0.5833, -23.1, 0.5417, -23.1, 0.5833, -19.6, 0.625, -19.6, 0.625, -23.1, 0.5833, -23.1, 0.625, -19.6, 0.6667, -19.6, 0.6667, -23.1, 0.625, -23.1, 0.6667, -19.6, 0.7083, -19.6, 0.7083, -23.1, 0.6667, -23.1, 0.7083, -19.6, 0.75, -19.6, 0.75, -23.1, 0.7083, -23.1, 0.75, -19.6, 0.7917, -19.6, 0.7917, -23.1, 0.75, -23.1, 0.7917, -19.6, 0.8333, -19.6, 0.8333, -23.1, 0.7917, -23.1, 0.8333, -19.6, 0.875, -19.6, 0.875, -23.1, 0.8333, -23.1, 0.875, -19.6, 0.9167, -19.6, 0.9167, -23.1, 0.875, -23.1, 0.9167, -19.6, 0.9583, -19.6, 0.9583, -23.1, 0.9167, -23.1, 0.9583, -19.6, 1.0, -19.6, 1.0, -23.1, 0.9583, -23.1, 0.0, -23.1, 0.04167, -23.1, 0.04167, -25.3, 0.0, -25.3, 0.04167, -23.1, 0.08333, -23.1, 0.08333, -25.3, 0.04167, -25.3, 0.08333, -23.1, 0.125, -23.1, 0.125, -25.3, 0.08333, -25.3, 0.125, -23.1, 0.1667, -23.1, 0.1667, -25.3, 0.125, -25.3, 0.1667, -23.1, 0.2083, -23.1, 0.2083, -25.3, 0.1667, -25.3, 0.2083, -23.1, 0.25, -23.1, 0.25, -25.3, 0.2083, -25.3, 0.25, -23.1, 0.2917, -23.1, 0.2917, -25.3, 0.25, -25.3, 0.2917, -23.1, 0.3333, -23.1, 0.3333, -25.3, 0.2917, -25.3, 0.3333, -23.1, 0.375, -23.1, 0.375, -25.3, 0.3333, -25.3, 0.375, -23.1, 0.4167, -23.1, 0.4167, -25.3, 0.375, -25.3, 0.4167, -23.1, 0.4583, -23.1, 0.4583, -25.3, 0.4167, -25.3, 0.4583, -23.1, 0.5, -23.1, 0.5, -25.3, 0.4583, -25.3, 0.5, -23.1, 0.5417, -23.1, 0.5417, -25.3, 0.5, -25.3, 0.5417, -23.1, 0.5833, -23.1, 0.5833, -25.3, 0.5417, -25.3, 0.5833, -23.1, 0.625, -23.1, 0.625, -25.3, 0.5833, -25.3, 0.625, -23.1, 0.6667, -23.1, 0.6667, -25.3, 0.625, -25.3, 0.6667, -23.1, 0.7083, -23.1, 0.7083, -25.3, 0.6667, -25.3, 0.7083, -23.1, 0.75, -23.1, 0.75, -25.3, 0.7083, -25.3, 0.75, -23.1, 0.7917, -23.1, 0.7917, -25.3, 0.75, -25.3, 0.7917, -23.1, 0.8333, -23.1, 0.8333, -25.3, 0.7917, -25.3, 0.8333, -23.1, 0.875, -23.1, 0.875, -25.3, 0.8333, -25.3, 0.875, -23.1, 0.9167, -23.1, 0.9167, -25.3, 0.875, -25.3, 0.9167, -23.1, 0.9583, -23.1, 0.9583, -25.3, 0.9167, -25.3, 0.9583, -23.1, 1.0, -23.1, 1.0, -25.3, 0.9583, -25.3, 0.0, -25.3, 0.04167, -25.3, 0.04167, -25.3, 0.04167, -25.3, 0.08333, -25.3, 0.08333, -25.3, 0.08333, -25.3, 0.125, -25.3, 0.125, -25.3, 0.125, -25.3, 0.1667, -25.3, 0.1667, -25.3, 0.1667, -25.3, 0.2083, -25.3, 0.2083, -25.3, 0.2083, -25.3, 0.25, -25.3, 0.25, -25.3, 0.25, -25.3, 0.2917, -25.3, 0.2917, -25.3, 0.2917, -25.3, 0.3333, -25.3, 0.3333, -25.3, 0.3333, -25.3, 0.375, -25.3, 0.375, -25.3, 0.375, -25.3, 0.4167, -25.3, 0.4167, -25.3, 0.4167, -25.3, 0.4583, -25.3, 0.4583, -25.3, 0.4583, -25.3, 0.5, -25.3, 0.5, -25.3, 0.5, -25.3, 0.5417, -25.3, 0.5417, -25.3, 0.5417, -25.3, 0.5833, -25.3, 0.5833, -25.3, 0.5833, -25.3, 0.625, -25.3, 0.625, -25.3, 0.625, -25.3, 0.6667, -25.3, 0.6667, -25.3, 0.6667, -25.3, 0.7083, -25.3, 0.7083, -25.3, 0.7083, -25.3, 0.75, -25.3, 0.75, -25.3, 0.75, -25.3, 0.7917, -25.3, 0.7917, -25.3, 0.7917, -25.3, 0.8333, -25.3, 0.8333, -25.3, 0.8333, -25.3, 0.875, -25.3, 0.875, -25.3, 0.875, -25.3, 0.9167, -25.3, 0.9167, -25.3, 0.9167, -25.3, 0.9583, -25.3, 0.9583, -25.3, 0.9583, -25.3, 1.0, -25.3, 1.0, -25.3, 0.0, 10.2, 0.04167, 10.2, 0.04167, 8.0, 0.0, 8.0, 0.04167, 10.2, 0.08333, 10.2, 0.08333, 8.0, 0.04167, 8.0, 0.08333, 10.2, 0.125, 10.2, 0.125, 8.0, 0.08333, 8.0, 0.125, 10.2, 0.1667, 10.2, 0.1667, 8.0, 0.125, 8.0, 0.1667, 10.2, 0.2083, 10.2, 0.2083, 8.0, 0.1667, 8.0, 0.2083, 10.2, 0.25, 10.2, 0.25, 8.0, 0.2083, 8.0, 0.25, 10.2, 0.2917, 10.2, 0.2917, 8.0, 0.25, 8.0, 0.2917, 10.2, 0.3333, 10.2, 0.3333, 8.0, 0.2917, 8.0, 0.3333, 10.2, 0.375, 10.2, 0.375, 8.0, 0.3333, 8.0, 0.375, 10.2, 0.4167, 10.2, 0.4167, 8.0, 0.375, 8.0, 0.4167, 10.2, 0.4583, 10.2, 0.4583, 8.0, 0.4167, 8.0, 0.4583, 10.2, 0.5, 10.2, 0.5, 8.0, 0.4583, 8.0, 0.5, 10.2, 0.5417, 10.2, 0.5417, 8.0, 0.5, 8.0, 0.5417, 10.2, 0.5833, 10.2, 0.5833, 8.0, 0.5417, 8.0, 0.5833, 10.2, 0.625, 10.2, 0.625, 8.0, 0.5833, 8.0, 0.625, 10.2, 0.6667, 10.2, 0.6667, 8.0, 0.625, 8.0, 0.6667, 10.2, 0.7083, 10.2, 0.7083, 8.0, 0.6667, 8.0, 0.7083, 10.2, 0.75, 10.2, 0.75, 8.0, 0.7083, 8.0, 0.75, 10.2, 0.7917, 10.2, 0.7917, 8.0, 0.75, 8.0, 0.7917, 10.2, 0.8333, 10.2, 0.8333, 8.0, 0.7917, 8.0, 0.8333, 10.2, 0.875, 10.2, 0.875, 8.0, 0.8333, 8.0, 0.875, 10.2, 0.9167, 10.2, 0.9167, 8.0, 0.875, 8.0, 0.9167, 10.2, 0.9583, 10.2, 0.9583, 8.0, 0.9167, 8.0, 0.9583, 10.2, 1.0, 10.2, 1.0, 8.0, 0.9583, 8.0, 0.0, 8.0, 0.04167, 8.0, 0.04167, 9.7, 0.0, 9.7, 0.04167, 8.0, 0.08333, 8.0, 0.08333, 9.7, 0.04167, 9.7, 0.08333, 8.0, 0.125, 8.0, 0.125, 9.7, 0.08333, 9.7, 0.125, 8.0, 0.1667, 8.0, 0.1667, 9.7, 0.125, 9.7, 0.1667, 8.0, 0.2083, 8.0, 0.2083, 9.7, 0.1667, 9.7, 0.2083, 8.0, 0.25, 8.0, 0.25, 9.7, 0.2083, 9.7, 0.25, 8.0, 0.2917, 8.0, 0.2917, 9.7, 0.25, 9.7, 0.2917, 8.0, 0.3333, 8.0, 0.3333, 9.7, 0.2917, 9.7, 0.3333, 8.0, 0.375, 8.0, 0.375, 9.7, 0.3333, 9.7, 0.375, 8.0, 0.4167, 8.0, 0.4167, 9.7, 0.375, 9.7, 0.4167, 8.0, 0.4583, 8.0, 0.4583, 9.7, 0.4167, 9.7, 0.4583, 8.0, 0.5, 8.0, 0.5, 9.7, 0.4583, 9.7, 0.5, 8.0, 0.5417, 8.0, 0.5417, 9.7, 0.5, 9.7, 0.5417, 8.0, 0.5833, 8.0, 0.5833, 9.7, 0.5417, 9.7, 0.5833, 8.0, 0.625, 8.0, 0.625, 9.7, 0.5833, 9.7, 0.625, 8.0, 0.6667, 8.0, 0.6667, 9.7, 0.625, 9.7, 0.6667, 8.0, 0.7083, 8.0, 0.7083, 9.7, 0.6667, 9.7, 0.7083, 8.0, 0.75, 8.0, 0.75, 9.7, 0.7083, 9.7, 0.75, 8.0, 0.7917, 8.0, 0.7917, 9.7, 0.75, 9.7, 0.7917, 8.0, 0.8333, 8.0, 0.8333, 9.7, 0.7917, 9.7, 0.8333, 8.0, 0.875, 8.0, 0.875, 9.7, 0.8333, 9.7, 0.875, 8.0, 0.9167, 8.0, 0.9167, 9.7, 0.875, 9.7, 0.9167, 8.0, 0.9583, 8.0, 0.9583, 9.7, 0.9167, 9.7, 0.9583, 8.0, 1.0, 8.0, 1.0, 9.7, 0.9583, 9.7, 0.0, 2.564e-07, 0.04167, 2.564e-07, 0.04167, -8.0, 0.0, -8.0, 0.04167, 2.564e-07, 0.08333, 2.564e-07, 0.08333, -8.0, 0.04167, -8.0, 0.08333, 2.564e-07, 0.125, 2.564e-07, 0.125, -8.0, 0.08333, -8.0, 0.125, 2.564e-07, 0.1667, 2.564e-07, 0.1667, -8.0, 0.125, -8.0, 0.1667, 2.564e-07, 0.2083, 2.564e-07, 0.2083, -8.0, 0.1667, -8.0, 0.2083, 2.564e-07, 0.25, 2.564e-07, 0.25, -8.0, 0.2083, -8.0, 0.25, 2.564e-07, 0.2917, 2.564e-07, 0.2917, -8.0, 0.25, -8.0, 0.2917, 2.564e-07, 0.3333, 2.564e-07, 0.3333, -8.0, 0.2917, -8.0, 0.3333, 2.564e-07, 0.375, 2.564e-07, 0.375, -8.0, 0.3333, -8.0, 0.375, 2.564e-07, 0.4167, 2.564e-07, 0.4167, -8.0, 0.375, -8.0, 0.4167, 2.564e-07, 0.4583, 2.564e-07, 0.4583, -8.0, 0.4167, -8.0, 0.4583, 2.564e-07, 0.5, 2.564e-07, 0.5, -8.0, 0.4583, -8.0, 0.5, 2.564e-07, 0.5417, 2.564e-07, 0.5417, -8.0, 0.5, -8.0, 0.5417, 2.564e-07, 0.5833, 2.564e-07, 0.5833, -8.0, 0.5417, -8.0, 0.5833, 2.564e-07, 0.625, 2.564e-07, 0.625, -8.0, 0.5833, -8.0, 0.625, 2.564e-07, 0.6667, 2.564e-07, 0.6667, -8.0, 0.625, -8.0, 0.6667, 2.564e-07, 0.7083, 2.564e-07, 0.7083, -8.0, 0.6667, -8.0, 0.7083, 2.564e-07, 0.75, 2.564e-07, 0.75, -8.0, 0.7083, -8.0, 0.75, 2.564e-07, 0.7917, 2.564e-07, 0.7917, -8.0, 0.75, -8.0, 0.7917, 2.564e-07, 0.8333, 2.564e-07, 0.8333, -8.0, 0.7917, -8.0, 0.8333, 2.564e-07, 0.875, 2.564e-07, 0.875, -8.0, 0.8333, -8.0, 0.875, 2.564e-07, 0.9167, 2.564e-07, 0.9167, -8.0, 0.875, -8.0, 0.9167, 2.564e-07, 0.9583, 2.564e-07, 0.9583, -8.0, 0.9167, -8.0, 0.9583, 2.564e-07, 1.0, 2.564e-07, 1.0, -8.0, 0.9583, -8.0, 0.0, 2.922e-07, 0.04167, 2.922e-07, 0.04167, 2.862e-07, 0.0, 2.862e-07, 0.04167, 2.922e-07, 0.08333, 2.922e-07, 0.08333, 2.862e-07, 0.04167, 2.862e-07, 0.08333, 2.922e-07, 0.125, 2.922e-07, 0.125, 2.862e-07, 0.08333, 2.862e-07, 0.125, 2.922e-07, 0.1667, 2.922e-07, 0.1667, 2.862e-07, 0.125, 2.862e-07, 0.1667, 2.922e-07, 0.2083, 2.922e-07, 0.2083, 2.862e-07, 0.1667, 2.862e-07, 0.2083, 2.922e-07, 0.25, 2.922e-07, 0.25, 2.862e-07, 0.2083, 2.862e-07, 0.25, 2.922e-07, 0.2917, 2.922e-07, 0.2917, 2.862e-07, 0.25, 2.862e-07, 0.2917, 2.922e-07, 0.3333, 2.922e-07, 0.3333, 2.862e-07, 0.2917, 2.862e-07, 0.3333, 2.922e-07, 0.375, 2.922e-07, 0.375, 2.862e-07, 0.3333, 2.862e-07, 0.375, 2.922e-07, 0.4167, 2.922e-07, 0.4167, 2.862e-07, 0.375, 2.862e-07, 0.4167, 2.922e-07, 0.4583, 2.922e-07, 0.4583, 2.862e-07, 0.4167, 2.862e-07, 0.4583, 2.922e-07, 0.5, 2.922e-07, 0.5, 2.862e-07, 0.4583, 2.862e-07, 0.5, 2.922e-07, 0.5417, 2.922e-07, 0.5417, 2.862e-07, 0.5, 2.862e-07, 0.5417, 2.922e-07, 0.5833, 2.922e-07, 0.5833, 2.862e-07, 0.5417, 2.862e-07, 0.5833, 2.922e-07, 0.625, 2.922e-07, 0.625, 2.862e-07, 0.5833, 2.862e-07, 0.625, 2.922e-07, 0.6667, 2.922e-07, 0.6667, 2.862e-07, 0.625, 2.862e-07, 0.6667, 2.922e-07, 0.7083, 2.922e-07, 0.7083, 2.862e-07, 0.6667, 2.862e-07, 0.7083, 2.922e-07, 0.75, 2.922e-07, 0.75, 2.862e-07, 0.7083, 2.862e-07, 0.75, 2.922e-07, 0.7917, 2.922e-07, 0.7917, 2.862e-07, 0.75, 2.862e-07, 0.7917, 2.922e-07, 0.8333, 2.922e-07, 0.8333, 2.862e-07, 0.7917, 2.862e-07, 0.8333, 2.922e-07, 0.875, 2.922e-07, 0.875, 2.862e-07, 0.8333, 2.862e-07, 0.875, 2.922e-07, 0.9167, 2.922e-07, 0.9167, 2.862e-07, 0.875, 2.862e-07, 0.9167, 2.922e-07, 0.9583, 2.922e-07, 0.9583, 2.862e-07, 0.9167, 2.862e-07, 0.9583, 2.922e-07, 1.0, 2.922e-07, 1.0, 2.862e-07, 0.9583, 2.862e-07, 0.0, 8.0, 0.04167, 8.0, 0.04167, 2.922e-07, 0.0, 2.922e-07, 0.04167, 8.0, 0.08333, 8.0, 0.08333, 2.922e-07, 0.04167, 2.922e-07, 0.08333, 8.0, 0.125, 8.0, 0.125, 2.922e-07, 0.08333, 2.922e-07, 0.125, 8.0, 0.1667, 8.0, 0.1667, 2.922e-07, 0.125, 2.922e-07, 0.1667, 8.0, 0.2083, 8.0, 0.2083, 2.922e-07, 0.1667, 2.922e-07, 0.2083, 8.0, 0.25, 8.0, 0.25, 2.922e-07, 0.2083, 2.922e-07, 0.25, 8.0, 0.2917, 8.0, 0.2917, 2.922e-07, 0.25, 2.922e-07, 0.2917, 8.0, 0.3333, 8.0, 0.3333, 2.922e-07, 0.2917, 2.922e-07, 0.3333, 8.0, 0.375, 8.0, 0.375, 2.922e-07, 0.3333, 2.922e-07, 0.375, 8.0, 0.4167, 8.0, 0.4167, 2.922e-07, 0.375, 2.922e-07, 0.4167, 8.0, 0.4583, 8.0, 0.4583, 2.922e-07, 0.4167, 2.922e-07, 0.4583, 8.0, 0.5, 8.0, 0.5, 2.922e-07, 0.4583, 2.922e-07, 0.5, 8.0, 0.5417, 8.0, 0.5417, 2.922e-07, 0.5, 2.922e-07, 0.5417, 8.0, 0.5833, 8.0, 0.5833, 2.922e-07, 0.5417, 2.922e-07, 0.5833, 8.0, 0.625, 8.0, 0.625, 2.922e-07, 0.5833, 2.922e-07, 0.625, 8.0, 0.6667, 8.0, 0.6667, 2.922e-07, 0.625, 2.922e-07, 0.6667, 8.0, 0.7083, 8.0, 0.7083, 2.922e-07, 0.6667, 2.922e-07, 0.7083, 8.0, 0.75, 8.0, 0.75, 2.922e-07, 0.7083, 2.922e-07, 0.75, 8.0, 0.7917, 8.0, 0.7917, 2.922e-07, 0.75, 2.922e-07, 0.7917, 8.0, 0.8333, 8.0, 0.8333, 2.922e-07, 0.7917, 2.922e-07, 0.8333, 8.0, 0.875, 8.0, 0.875, 2.922e-07, 0.8333, 2.922e-07, 0.875, 8.0, 0.9167, 8.0, 0.9167, 2.922e-07, 0.875, 2.922e-07, 0.9167, 8.0, 0.9583, 8.0, 0.9583, 2.922e-07, 0.9167, 2.922e-07, 0.9583, 8.0, 1.0, 8.0, 1.0, 2.922e-07, 0.9583, 2.922e-07, 0.0, 2.623e-07, 0.04167, 2.623e-07, 0.04167, 2.564e-07, 0.0, 2.564e-07, 0.04167, 2.623e-07, 0.08333, 2.623e-07, 0.08333, 2.564e-07, 0.04167, 2.564e-07, 0.08333, 2.623e-07, 0.125, 2.623e-07, 0.125, 2.564e-07, 0.08333, 2.564e-07, 0.125, 2.623e-07, 0.1667, 2.623e-07, 0.1667, 2.564e-07, 0.125, 2.564e-07, 0.1667, 2.623e-07, 0.2083, 2.623e-07, 0.2083, 2.564e-07, 0.1667, 2.564e-07, 0.2083, 2.623e-07, 0.25, 2.623e-07, 0.25, 2.564e-07, 0.2083, 2.564e-07, 0.25, 2.623e-07, 0.2917, 2.623e-07, 0.2917, 2.564e-07, 0.25, 2.564e-07, 0.2917, 2.623e-07, 0.3333, 2.623e-07, 0.3333, 2.564e-07, 0.2917, 2.564e-07, 0.3333, 2.623e-07, 0.375, 2.623e-07, 0.375, 2.564e-07, 0.3333, 2.564e-07, 0.375, 2.623e-07, 0.4167, 2.623e-07, 0.4167, 2.564e-07, 0.375, 2.564e-07, 0.4167, 2.623e-07, 0.4583, 2.623e-07, 0.4583, 2.564e-07, 0.4167, 2.564e-07, 0.4583, 2.623e-07, 0.5, 2.623e-07, 0.5, 2.564e-07, 0.4583, 2.564e-07, 0.5, 2.623e-07, 0.5417, 2.623e-07, 0.5417, 2.564e-07, 0.5, 2.564e-07, 0.5417, 2.623e-07, 0.5833, 2.623e-07, 0.5833, 2.564e-07, 0.5417, 2.564e-07, 0.5833, 2.623e-07, 0.625, 2.623e-07, 0.625, 2.564e-07, 0.5833, 2.564e-07, 0.625, 2.623e-07, 0.6667, 2.623e-07, 0.6667, 2.564e-07, 0.625, 2.564e-07, 0.6667, 2.623e-07, 0.7083, 2.623e-07, 0.7083, 2.564e-07, 0.6667, 2.564e-07, 0.7083, 2.623e-07, 0.75, 2.623e-07, 0.75, 2.564e-07, 0.7083, 2.564e-07, 0.75, 2.623e-07, 0.7917, 2.623e-07, 0.7917, 2.564e-07, 0.75, 2.564e-07, 0.7917, 2.623e-07, 0.8333, 2.623e-07, 0.8333, 2.564e-07, 0.7917, 2.564e-07, 0.8333, 2.623e-07, 0.875, 2.623e-07, 0.875, 2.564e-07, 0.8333, 2.564e-07, 0.875, 2.623e-07, 0.9167, 2.623e-07, 0.9167, 2.564e-07, 0.875, 2.564e-07, 0.9167, 2.623e-07, 0.9583, 2.623e-07, 0.9583, 2.564e-07, 0.9167, 2.564e-07, 0.9583, 2.623e-07, 1.0, 2.623e-07, 1.0, 2.564e-07, 0.9583, 2.564e-07, 0.0, 8.0, 0.04167, 8.0, 0.04167, 8.0, 0.0, 8.0, 0.04167, 8.0, 0.08333, 8.0, 0.08333, 8.0, 0.04167, 8.0, 0.08333, 8.0, 0.125, 8.0, 0.125, 8.0, 0.08333, 8.0, 0.2083, 8.0, 0.25, 8.0, 0.25, 8.0, 0.2083, 8.0, 0.25, 8.0, 0.2917, 8.0, 0.2917, 8.0, 0.25, 8.0, 0.2917, 8.0, 0.3333, 8.0, 0.3333, 8.0, 0.2917, 8.0, 0.3333, 8.0, 0.375, 8.0, 0.375, 8.0, 0.3333, 8.0, 0.4583, 8.0, 0.5, 8.0, 0.5, 8.0, 0.4583, 8.0, 0.5, 8.0, 0.5417, 8.0, 0.5417, 8.0, 0.5, 8.0, 0.5417, 8.0, 0.5833, 8.0, 0.5833, 8.0, 0.5417, 8.0, 0.5833, 8.0, 0.625, 8.0, 0.625, 8.0, 0.5833, 8.0, 0.7083, 8.0, 0.75, 8.0, 0.75, 8.0, 0.7083, 8.0, 0.75, 8.0, 0.7917, 8.0, 0.7917, 8.0, 0.75, 8.0, 0.7917, 8.0, 0.8333, 8.0, 0.8333, 8.0, 0.7917, 8.0, 0.8333, 8.0, 0.875, 8.0, 0.875, 8.0, 0.8333, 8.0, 0.9583, 8.0, 1.0, 8.0, 1.0, 8.0, 0.9583, 8.0, 0.0, -8.0, 0.04167, -8.0, 0.04167, 2.623e-07, 0.0, -3.491, 0.04167, -8.0, 0.08333, -8.0, 0.08333, 2.623e-07, 0.04167, 2.623e-07, 0.08333, -8.0, 0.125, -8.0, 0.125, 2.623e-07, 0.08333, 2.623e-07, 0.125, -8.0, 0.1667, -4.146, 0.1667, 2.623e-07, 0.125, 2.623e-07, 0.1667, -4.146, 0.1667, -4.146, 0.2083, 2.623e-07, 0.2083, 2.623e-07, 0.75, 4.292, 0.75, 4.292, 0.7917, 2.862e-07, 0.7917, 2.862e-07, 0.25, -8.0, 0.2917, -8.0, 0.2917, 2.623e-07, 0.25, -3.743, 0.2917, -8.0, 0.3333, -8.0, 0.3333, 2.623e-07, 0.2917, 2.623e-07, 0.3333, -8.0, 0.375, -8.0, 0.375, 2.623e-07, 0.3333, 2.623e-07, 0.375, -8.0, 0.4167, -3.963, 0.4167, 2.623e-07, 0.375, 2.623e-07, 0.7083, 2.862e-07, 0.7083, 2.862e-07, 0.6667, 4.463, 0.6667, 4.463, 0.125, -8.0, 0.125, -8.0, 0.1667, -4.146, 0.1667, -4.146, 0.5, -8.0, 0.5417, -8.0, 0.5417, 2.623e-07, 0.5, -3.601, 0.5417, -8.0, 0.5833, -8.0, 0.5833, 2.623e-07, 0.5417, 2.623e-07, 0.5833, -8.0, 0.625, -8.0, 0.625, 2.623e-07, 0.5833, 2.623e-07, 0.625, -8.0, 0.6667, -3.364, 0.6667, 2.623e-07, 0.625, 2.623e-07, 0.7083, 2.623e-07, 0.7083, 2.623e-07, 0.75, 2.623e-07, 0.75, 2.623e-07, 0.6667, -3.364, 0.6667, -3.364, 0.7083, 2.623e-07, 0.7083, 2.623e-07, 0.75, -8.0, 0.7917, -8.0, 0.7917, 2.623e-07, 0.75, -3.559, 0.7917, -8.0, 0.8333, -8.0, 0.8333, 2.623e-07, 0.7917, 2.623e-07, 0.8333, -8.0, 0.875, -8.0, 0.875, 2.623e-07, 0.8333, 2.623e-07, 0.875, -8.0, 0.9167, -3.454, 0.9167, 2.623e-07, 0.875, 2.623e-07, 0.0, 2.623e-07, 0.0, 2.623e-07, 0.04167, 2.623e-07, 0.04167, 2.623e-07, 0.625, -8.0, 0.625, -8.0, 0.6667, -3.364, 0.6667, -3.364, 0.0, -8.0, 0.04167, -8.0, 0.04167, -8.0, 0.0, -8.0, 0.04167, -8.0, 0.08333, -8.0, 0.08333, -8.0, 0.04167, -8.0, 0.08333, -8.0, 0.125, -8.0, 0.125, -8.0, 0.08333, -8.0, 0.7917, 2.862e-07, 0.7917, 8.0, 0.75, 8.0, 0.75, 4.292, 0.2083, -8.0, 0.25, -8.0, 0.25, -8.0, 0.2083, -8.0, 0.25, -8.0, 0.2917, -8.0, 0.2917, -8.0, 0.25, -8.0, 0.2917, -8.0, 0.3333, -8.0, 0.3333, -8.0, 0.2917, -8.0, 0.3333, -8.0, 0.375, -8.0, 0.375, -8.0, 0.3333, -8.0, 1.0, 4.38, 1.0, 8.0, 0.9583, 8.0, 0.4583, -8.0, 0.5, -8.0, 0.5, -8.0, 0.4583, -8.0, 0.5, -8.0, 0.5417, -8.0, 0.5417, -8.0, 0.5, -8.0, 0.5417, -8.0, 0.5833, -8.0, 0.5833, -8.0, 0.5417, -8.0, 0.5833, -8.0, 0.625, -8.0, 0.625, -8.0, 0.5833, -8.0, 1.0, 2.862e-07, 1.0, 2.862e-07, 0.9583, 2.862e-07, 0.9583, 2.862e-07, 0.04167, 2.862e-07, 0.04167, 8.0, 0.0, 8.0, 0.0, 4.38, 0.7083, -8.0, 0.75, -8.0, 0.75, -8.0, 0.7083, -8.0, 0.75, -8.0, 0.7917, -8.0, 0.7917, -8.0, 0.75, -8.0, 0.7917, -8.0, 0.8333, -8.0, 0.8333, -8.0, 0.7917, -8.0, 0.8333, -8.0, 0.875, -8.0, 0.875, -8.0, 0.8333, -8.0, 0.75, 4.292, 0.75, 8.0, 0.7083, 8.0, 0.2083, 2.862e-07, 0.2083, 2.862e-07, 0.1667, 4.512, 0.1667, 4.512, 0.9583, -8.0, 1.0, -8.0, 1.0, -8.0, 0.9583, -8.0, 0.2917, 2.862e-07, 0.2917, 2.862e-07, 0.25, 2.862e-07, 0.25, 2.862e-07, 0.04167, 2.862e-07, 0.08333, 2.862e-07, 0.08333, 8.0, 0.04167, 8.0, 0.08333, 2.862e-07, 0.125, 2.862e-07, 0.125, 8.0, 0.08333, 8.0, 0.125, 2.862e-07, 0.1667, 2.862e-07, 0.1667, 4.512, 0.125, 8.0, 0.1667, 2.862e-07, 0.2083, 2.862e-07, 0.1667, 4.512, 0.9583, 2.862e-07, 0.9583, 2.862e-07, 0.9167, 4.464, 0.9167, 4.464, 0.4583, 8.0, 0.4583, 8.0, 0.5, 4.402, 0.5, 4.402, 0.2917, 2.862e-07, 0.3333, 2.862e-07, 0.3333, 8.0, 0.2917, 8.0, 0.3333, 2.862e-07, 0.375, 2.862e-07, 0.375, 8.0, 0.3333, 8.0, 0.375, 2.862e-07, 0.4167, 2.862e-07, 0.4167, 4.61, 0.375, 8.0, 0.4167, 2.862e-07, 0.4583, 2.862e-07, 0.4167, 4.61, 0.6667, 4.463, 0.6667, 4.463, 0.625, 8.0, 0.625, 8.0, 0.5417, 2.862e-07, 0.5833, 2.862e-07, 0.5833, 8.0, 0.5417, 8.0, 0.5833, 2.862e-07, 0.625, 2.862e-07, 0.625, 8.0, 0.5833, 8.0, 0.625, 2.862e-07, 0.6667, 2.862e-07, 0.6667, 4.463, 0.625, 8.0, 0.6667, 2.862e-07, 0.7083, 2.862e-07, 0.6667, 4.463, 0.7917, 2.862e-07, 0.7917, 2.862e-07, 0.75, 2.862e-07, 0.75, 2.862e-07, 0.7917, 2.862e-07, 0.8333, 2.862e-07, 0.8333, 8.0, 0.7917, 8.0, 0.8333, 2.862e-07, 0.875, 2.862e-07, 0.875, 8.0, 0.8333, 8.0, 0.875, 2.862e-07, 0.9167, 2.862e-07, 0.9167, 4.464, 0.875, 8.0, 0.9167, 2.862e-07, 0.9583, 2.862e-07, 0.9167, 4.464, 0.5, 4.402, 0.5, 4.402, 0.5417, 2.862e-07, 0.5417, 2.862e-07, 0.25, -3.743, 0.2083, -8.0, 0.25, -8.0, 0.25, 2.862e-07, 0.25, 2.862e-07, 0.2083, 2.862e-07, 0.2083, 2.862e-07, 0.2917, 2.623e-07, 0.2917, 2.623e-07, 0.25, -3.743, 0.25, -3.743, 0.2083, 2.623e-07, 0.1667, 2.623e-07, 0.1667, -4.146, 0.2917, 2.862e-07, 0.2917, 8.0, 0.25, 8.0, 0.25, 4.326, 1.0, -3.491, 0.9583, -8.0, 1.0, -8.0, 0.25, -3.743, 0.25, -3.743, 0.2083, -8.0, 0.2083, -8.0, 0.9583, 2.623e-07, 0.9167, 2.623e-07, 0.9167, -3.454, 0.75, -3.559, 0.7083, -8.0, 0.75, -8.0, 0.5, 2.623e-07, 0.5, 2.623e-07, 0.5417, 2.623e-07, 0.5417, 2.623e-07, 0.7917, 2.623e-07, 0.7917, 2.623e-07, 0.75, -3.559, 0.75, -3.559, 0.7083, 2.623e-07, 0.6667, 2.623e-07, 0.6667, -3.364, 0.5, -3.601, 0.4583, -8.0, 0.5, -8.0, 0.75, -3.559, 0.75, -3.559, 0.7083, -8.0, 0.7083, -8.0, 0.4583, 2.623e-07, 0.4167, 2.623e-07, 0.4167, -3.963, 0.5, 4.402, 0.5, 8.0, 0.4583, 8.0, 0.1667, -8.0, 0.2083, -8.0, 0.2083, 2.623e-07, 0.1667, -4.146, 0.2083, -8.0, 0.25, -3.743, 0.25, 2.623e-07, 0.2083, 2.623e-07, 0.4167, -8.0, 0.4583, -8.0, 0.4583, 2.623e-07, 0.4167, -3.963, 0.4583, -8.0, 0.5, -3.601, 0.5, 2.623e-07, 0.4583, 2.623e-07, 0.6667, -8.0, 0.7083, -8.0, 0.7083, 2.623e-07, 0.6667, -3.364, 0.7083, -8.0, 0.75, -3.559, 0.75, 2.623e-07, 0.7083, 2.623e-07, 0.9167, -8.0, 0.9583, -8.0, 0.9583, 2.623e-07, 0.9167, -3.454, 0.9583, -8.0, 1.0, -3.491, 1.0, 2.623e-07, 0.9583, 2.623e-07, 0.2917, 2.623e-07, 0.25, 2.623e-07, 0.25, -3.743, 0.1667, -4.146, 0.125, -8.0, 0.1667, -8.0, 0.04167, 2.623e-07, 0.0, 2.623e-07, 0.0, -3.491, 0.9167, -3.454, 0.875, -8.0, 0.9167, -8.0, 0.7917, 2.623e-07, 0.75, 2.623e-07, 0.75, -3.559, 0.6667, -3.364, 0.625, -8.0, 0.6667, -8.0, 0.5417, 2.623e-07, 0.5, 2.623e-07, 0.5, -3.601, 0.4167, -3.963, 0.375, -8.0, 0.4167, -8.0, 0.2083, 2.623e-07, 0.2083, 2.623e-07, 0.25, 2.623e-07, 0.25, 2.623e-07, 0.5, -3.601, 0.5, -3.601, 0.4583, -8.0, 0.4583, -8.0, 0.5417, 2.623e-07, 0.5417, 2.623e-07, 0.5, -3.601, 0.5, -3.601, 0.75, 2.623e-07, 0.75, 2.623e-07, 0.7917, 2.623e-07, 0.7917, 2.623e-07, 0.2083, 8.0, 0.2083, 8.0, 0.25, 4.326, 0.25, 4.326, 0.04167, 2.623e-07, 0.04167, 2.623e-07, 0.0, -3.491, 0.0, -3.491, 1.0, -3.491, 1.0, -3.491, 0.9583, -8.0, 0.9583, -8.0, 0.25, 4.326, 0.25, 8.0, 0.2083, 8.0, 0.4167, -3.963, 0.4167, -3.963, 0.4583, 2.623e-07, 0.4583, 2.623e-07, 0.25, 2.623e-07, 0.25, 2.623e-07, 0.2917, 2.623e-07, 0.2917, 2.623e-07, 0.9583, 2.623e-07, 0.9583, 2.623e-07, 1.0, 2.623e-07, 1.0, 2.623e-07, 0.375, -8.0, 0.375, -8.0, 0.4167, -3.963, 0.4167, -3.963, 0.875, -8.0, 0.875, -8.0, 0.9167, -3.454, 0.9167, -3.454, 0.5417, 2.862e-07, 0.5417, 8.0, 0.5, 8.0, 0.5, 4.402, 0.9167, -3.454, 0.9167, -3.454, 0.9583, 2.623e-07, 0.9583, 2.623e-07, 0.4583, 2.623e-07, 0.4583, 2.623e-07, 0.5, 2.623e-07, 0.5, 2.623e-07, 0.9167, 4.464, 0.9167, 4.464, 0.875, 8.0, 0.875, 8.0, 0.4583, 2.862e-07, 0.4583, 8.0, 0.4167, 8.0, 0.4167, 4.61, 0.1667, 4.512, 0.1667, 8.0, 0.125, 8.0, 0.7083, 2.862e-07, 0.7083, 8.0, 0.6667, 8.0, 0.6667, 4.463, 0.9583, 2.862e-07, 0.9583, 8.0, 0.9167, 8.0, 0.9167, 4.464, 0.9167, 4.464, 0.9167, 8.0, 0.875, 8.0, 0.0, 2.862e-07, 0.04167, 2.862e-07, 0.0, 4.38, 0.2083, 2.862e-07, 0.25, 2.862e-07, 0.25, 4.326, 0.2083, 8.0, 0.25, 2.862e-07, 0.2917, 2.862e-07, 0.25, 4.326, 0.4583, 2.862e-07, 0.5, 2.862e-07, 0.5, 4.402, 0.4583, 8.0, 0.5, 2.862e-07, 0.5417, 2.862e-07, 0.5, 4.402, 0.7083, 2.862e-07, 0.75, 2.862e-07, 0.75, 4.292, 0.7083, 8.0, 0.75, 2.862e-07, 0.7917, 2.862e-07, 0.75, 4.292, 0.9583, 2.862e-07, 1.0, 2.862e-07, 1.0, 4.38, 0.9583, 8.0, 0.4167, 4.61, 0.4167, 8.0, 0.375, 8.0, 0.6667, 4.463, 0.6667, 8.0, 0.625, 8.0, 0.2083, 2.862e-07, 0.2083, 8.0, 0.1667, 8.0, 0.1667, 4.512, 0.5, 2.862e-07, 0.5, 2.862e-07, 0.4583, 2.862e-07, 0.4583, 2.862e-07, 0.0, 4.38, 0.0, 4.38, 0.04167, 2.862e-07, 0.04167, 2.862e-07, 0.7083, 8.0, 0.7083, 8.0, 0.75, 4.292, 0.75, 4.292, 0.5417, 2.862e-07, 0.5417, 2.862e-07, 0.5, 2.862e-07, 0.5, 2.862e-07, 0.25, 4.326, 0.25, 4.326, 0.2917, 2.862e-07, 0.2917, 2.862e-07, 0.4167, 4.61, 0.4167, 4.61, 0.375, 8.0, 0.375, 8.0, 0.9583, 8.0, 0.9583, 8.0, 1.0, 4.38, 1.0, 4.38, 0.04167, 2.862e-07, 0.04167, 2.862e-07, 0.0, 2.862e-07, 0.0, 2.862e-07, 0.75, 2.862e-07, 0.75, 2.862e-07, 0.7083, 2.862e-07, 0.7083, 2.862e-07, 0.4583, 2.862e-07, 0.4583, 2.862e-07, 0.4167, 4.61, 0.4167, 4.61, 0.1667, 4.512, 0.1667, 4.512, 0.125, 8.0, 0.125, 8.0, 0.3333, -21.0, 0.375, -21.0, 0.375, -19.6, 0.3333, -19.6, 0.2917, -21.0, 0.3333, -21.0, 0.3333, -19.6, 0.2917, -19.6, 0.25, -21.0, 0.2917, -21.0, 0.2917, -19.6, 0.25, -19.6, 0.25, -21.0, 0.25, -19.6, 0.25, -15.0, 0.25, -16.0])
me_plane_007.use_remesh_fix_poles = True
me_plane_007.use_remesh_preserve_attributes = False
me_plane_007.use_mirror_vertex_groups = False
me_plane_007.update()

# ---- objects
ob_ball_with_hole = bpy.data.objects.new('ball with hole', me_plane_007)

# ---- transforms, parenting, visibility, modifiers, constraints
ob_ball_with_hole.location = (0.0, 0.0, 0.0)
ob_ball_with_hole.rotation_euler = (-1.571, -7.854, 0.0)
ob_ball_with_hole.lineart.crease_threshold = 0.0

# ---- collection membership
col_collection.objects.link(ob_ball_with_hole)

# ---- scene / render settings (as saved in the file)
scene.frame_start = 1; scene.frame_end = 250; scene.frame_set(1)
scene.render.engine = 'BLENDER_EEVEE_NEXT'
scene.cycles.samples = 128
scene.cycles.sampling_pattern = 'TABULATED_SOBOL'
scene.cycles.use_adaptive_sampling = False
scene.cycles.use_light_tree = False
scene.view_settings.view_transform = 'Filmic'
scene.unit_settings.scale_length = 0.001
bpy.context.view_layer.update()

# ---- added for rendering (the .blend has no active camera and no usable light): camera, sun
cam_auto = bpy.data.cameras.new('AutoCamera')
cam_auto.lens = 50.0
cam_auto.sensor_width = 36.0
cam_auto.clip_end = 1986.7
ob_auto_camera = bpy.data.objects.new('AutoCamera', cam_auto)
scene.collection.objects.link(ob_auto_camera)
ob_auto_camera.location = (82.9527, -135.843, 104.65)
ob_auto_camera.rotation_euler = (1.09748, -7.21219e-08, 0.694738)
scene.camera = ob_auto_camera
light_auto_sun = bpy.data.lights.new('AutoSun', 'SUN')
light_auto_sun.energy = 3.0
light_auto_sun.angle = 0.0523599
ob_auto_sun = bpy.data.objects.new('AutoSun', light_auto_sun)
scene.collection.objects.link(ob_auto_sun)
ob_auto_sun.rotation_euler = (0.872665, 0.174533, 0.523599)
bpy.context.view_layer.update()
